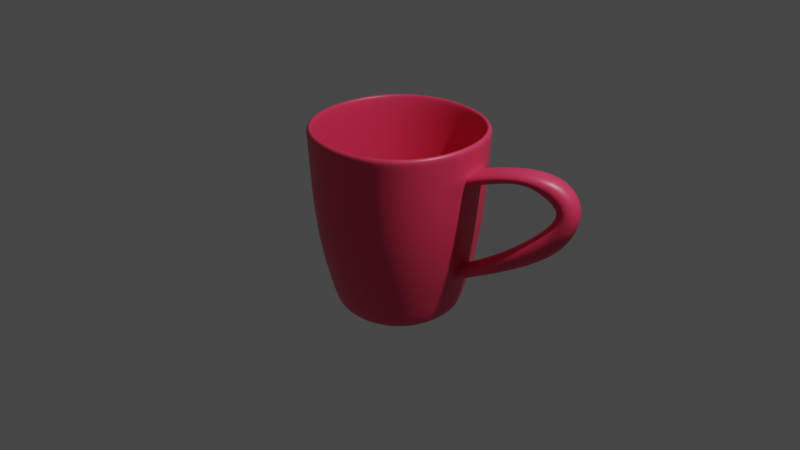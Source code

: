 # Source: mug.blend  (saved by Blender 3.1.7; exported with 4.5.12 LTS)
import bpy
from mathutils import Matrix  # noqa: F401  (used for matrix-valued properties, if any)

bpy.ops.wm.read_factory_settings(use_empty=True)
scene = bpy.context.scene
scene.name = 'Scene'

# ---- collections
col_collection = bpy.data.collections.new('Collection'); scene.collection.children.link(col_collection)

# ---- materials (node trees are filled in below, after node groups)
mat_material = bpy.data.materials.new('Material')
mat_material.alpha_threshold = 0.0
mat_material.use_transparent_shadow = False
mat_material.line_color = (0.0, 0.0, 0.0, 1.0)

# ---- material node trees
mat_material.use_nodes = True; mat_material.node_tree.nodes.clear()
_N = mat_material.node_tree.nodes; _L = mat_material.node_tree.links
n0 = _N.new('ShaderNodeOutputMaterial'); n0.name = 'Material Output'; n0.location = (300, 300)
n1 = _N.new('ShaderNodeBsdfPrincipled'); n1.name = 'Principled BSDF'; n1.location = (10, 300)
n1.distribution = 'GGX'
n1.subsurface_method = 'RANDOM_WALK_SKIN'
n1.inputs[0].default_value = (0.8, 0.0415, 0.112, 1.0)
n1.inputs[2].default_value = 0.4
n1.inputs[3].default_value = 1.45
n1.inputs[27].default_value = (0.0, 0.0, 0.0, 1.0)
n1.inputs[28].default_value = 1.0
_L.new(n1.outputs[0], n0.inputs[0])
n0.is_active_output = True

# ---- world
world_world = bpy.data.worlds.new('World'); scene.world = world_world
world_world.use_nodes = True; world_world.node_tree.nodes.clear()
_N = world_world.node_tree.nodes; _L = world_world.node_tree.links
n0 = _N.new('ShaderNodeOutputWorld'); n0.name = 'World Output'; n0.location = (300, 300)
n1 = _N.new('ShaderNodeBackground'); n1.name = 'Background'; n1.location = (10, 300)
n1.inputs[0].default_value = (0.05088, 0.05088, 0.05088, 1.0)
_L.new(n1.outputs[0], n0.inputs[0])
n0.is_active_output = True
world_world.color = (0.05088, 0.05088, 0.05088)
world_world.use_sun_shadow = False
world_world.sun_shadow_jitter_overblur = 0.0

# ---- cameras
cam_camera = bpy.data.cameras.new('Camera')
cam_camera.clip_end = 100.0
cam_camera.ortho_scale = 7.314

# ---- lights
light_light = bpy.data.lights.new('Light', 'POINT')
light_light.transmission_factor = 0.0
light_light.energy = 1000.0
light_light.shadow_soft_size = 0.1
light_light.shadow_maximum_resolution = 0.006
light_light.use_absolute_resolution = True

# ---- meshes
me_cube = bpy.data.meshes.new('Cube')
me_cube.from_pydata([(0.6569, 0.6569, 0.9934), (0.3359, 0.3359, -0.9633), (0.6569, -0.6569, 0.9934), (0.3359, -0.3359, -0.9633), (-0.6569, 0.6569, 0.9934), (-0.3359, 0.3359, -0.9633), (-0.6569, -0.6569, 0.9934), (-0.3359, -0.3359, -0.9633), (0.6022, 0.6022, -0.05838), (-0.6022, -0.6022, -0.05838), (0.6022, -0.6022, -0.05838), (-0.6022, 0.6022, -0.05838), (-0.6497, -0.6497, 0.7645), (0.6497, 0.6497, 0.7645), (0.6497, -0.6497, 0.7645), (-0.6497, 0.6497, 0.7645), (0.4889, 0.4889, -0.753), (0.4889, -0.4889, -0.753), (-0.4889, 0.4889, -0.753), (-0.4889, -0.4889, -0.753), (0.6274, 0.6274, 1.016), (0.309, 0.309, -0.8986), (0.6274, -0.6274, 1.016), (0.309, -0.309, -0.8986), (-0.6274, 0.6274, 1.016), (-0.309, 0.309, -0.8986), (-0.6274, -0.6274, 1.016), (-0.309, -0.309, -0.8986), (0.5567, 0.5567, -0.03318), (-0.5567, -0.5567, -0.03318), (0.5567, -0.5567, -0.03318), (-0.5567, 0.5567, -0.03318), (-0.6042, -0.6042, 0.7901), (0.6042, 0.6042, 0.7901), (0.6042, -0.6042, 0.7901), (-0.6042, 0.6042, 0.7901), (0.4471, 0.4471, -0.7104), (0.4471, -0.4471, -0.7104), (-0.4471, 0.4471, -0.7104), (-0.4471, -0.4471, -0.7104), (-0.3839, 0.1991, -0.9687), (-0.4079, 6.519e-09, -0.9714), (-0.3839, -0.1991, -0.9687), (0.1991, 0.3839, -0.9687), (-3.725e-09, 0.4079, -0.9714), (-0.1991, 0.3839, -0.9687), (0.467, 0.467, -0.8471), (0.4378, 0.4378, -0.9095), (0.3897, 0.3897, -0.9462), (-0.6546, -0.6546, 0.8753), (-0.6579, -0.6579, 0.9409), (-0.6589, -0.6589, 0.9755), (0.467, -0.467, -0.8471), (0.4378, -0.4378, -0.9095), (0.3897, -0.3897, -0.9462), (-0.467, 0.467, -0.8471), (-0.4378, 0.4378, -0.9095), (-0.3897, 0.3897, -0.9462), (0.3593, -0.8417, 0.9934), (0.0, -0.9033, 0.9934), (-0.3593, -0.8417, 0.9934), (0.8417, 0.3593, 0.9934), (0.9033, -1.816e-08, 0.9934), (0.8417, -0.3593, 0.9934), (-0.1991, -0.3839, -0.9687), (-3.26e-09, -0.4079, -0.9714), (0.1991, -0.3839, -0.9687), (-0.8417, -0.3593, 0.9934), (-0.9033, 3.725e-09, 0.9934), (-0.8417, 0.3593, 0.9934), (-0.3593, 0.8417, 0.9934), (2.584e-08, 0.9033, 0.9934), (0.3593, 0.8417, 0.9934), (0.3839, -0.1991, -0.9687), (0.4079, 6.519e-09, -0.9714), (0.3839, 0.1991, -0.9687), (0.6435, 0.6435, 0.5999), (0.6347, 0.6347, 0.395), (0.6215, 0.6215, 0.1692), (-0.5153, -0.5153, -0.6232), (-0.5456, -0.5456, -0.4608), (-0.5759, -0.5759, -0.2708), (0.6435, -0.6435, 0.5999), (0.6347, -0.6347, 0.395), (0.6215, -0.6215, 0.1692), (-0.6435, 0.6435, 0.5999), (-0.6347, 0.6347, 0.395), (-0.6215, 0.6215, 0.1692), (-0.3293, 0.7715, -0.05838), (2.584e-08, 0.828, -0.05838), (0.3293, 0.7715, -0.05838), (0.7715, 0.3293, -0.05838), (0.828, -2.584e-08, -0.05838), (0.7715, -0.3293, -0.05838), (-0.7715, -0.3293, -0.05838), (-0.828, -1.863e-09, -0.05838), (-0.7715, 0.3293, -0.05838), (0.3293, -0.7715, -0.05838), (-9.313e-10, -0.828, -0.05838), (-0.3293, -0.7715, -0.05838), (-0.6215, -0.6215, 0.1692), (-0.6347, -0.6347, 0.395), (-0.6435, -0.6435, 0.5999), (0.6589, 0.6589, 0.9755), (0.6579, 0.6579, 0.9409), (0.6546, 0.6546, 0.8753), (0.6589, -0.6589, 0.9755), (0.6579, -0.6579, 0.9409), (0.6546, -0.6546, 0.8753), (-0.6589, 0.6589, 0.9755), (-0.6579, 0.6579, 0.9409), (-0.6546, 0.6546, 0.8753), (-0.3553, 0.8324, 0.7645), (-3.958e-08, 0.8934, 0.7645), (0.3553, 0.8324, 0.7645), (0.8324, 0.3553, 0.7645), (0.8934, 3.958e-08, 0.7645), (0.8324, -0.3553, 0.7645), (-0.8324, -0.3553, 0.7645), (-0.8934, 0.0, 0.7645), (-0.8324, 0.3553, 0.7645), (0.3553, -0.8324, 0.7645), (-1.304e-08, -0.8934, 0.7645), (-0.3553, -0.8324, 0.7645), (0.5759, 0.5759, -0.2708), (0.5456, 0.5456, -0.4608), (0.5153, 0.5153, -0.6232), (0.5759, -0.5759, -0.2708), (0.5456, -0.5456, -0.4608), (0.5153, -0.5153, -0.6232), (-0.5759, 0.5759, -0.2708), (-0.5456, 0.5456, -0.4608), (-0.5153, 0.5153, -0.6232), (-0.3897, -0.3897, -0.9462), (-0.4378, -0.4378, -0.9095), (-0.467, -0.467, -0.8471), (0.2674, -0.6264, -0.753), (-6.519e-09, -0.6722, -0.753), (-0.2674, -0.6264, -0.753), (-0.6264, -0.2674, -0.753), (-0.6722, 7.451e-09, -0.753), (-0.6264, 0.2674, -0.753), (0.6264, 0.2674, -0.753), (0.6722, 0.0, -0.753), (0.6264, -0.2674, -0.753), (-0.2674, 0.6264, -0.753), (0.0, 0.6722, -0.753), (0.2674, 0.6264, -0.753), (-0.3534, 0.1832, -0.9027), (-0.3757, 9.313e-10, -0.9048), (-0.3534, -0.1832, -0.9027), (0.1832, 0.3534, -0.9027), (-5.122e-09, 0.3757, -0.9048), (-0.1832, 0.3534, -0.9027), (0.4273, 0.4273, -0.7978), (0.4012, 0.4012, -0.8536), (0.3579, 0.3579, -0.8849), (-0.6096, -0.6096, 0.9029), (-0.6149, -0.6149, 0.9697), (-0.6206, -0.6206, 1.003), (0.4273, -0.4273, -0.7978), (0.4012, -0.4012, -0.8536), (0.3579, -0.3579, -0.8849), (-0.4273, 0.4273, -0.7978), (-0.4012, 0.4012, -0.8536), (-0.3579, 0.3579, -0.8849), (0.3431, -0.8039, 1.016), (0.0, -0.8627, 1.016), (-0.3431, -0.8039, 1.016), (0.8039, 0.3431, 1.016), (0.8627, -1.863e-09, 1.016), (0.8039, -0.3431, 1.016), (-0.1832, -0.3534, -0.9027), (-3.26e-09, -0.3757, -0.9048), (0.1832, -0.3534, -0.9027), (-0.8039, -0.3431, 1.016), (-0.8627, 1.863e-09, 1.016), (-0.8039, 0.3431, 1.016), (-0.3431, 0.8039, 1.016), (0.0, 0.8627, 1.016), (0.3431, 0.8039, 1.016), (0.3534, -0.1832, -0.9027), (0.3757, 6.054e-09, -0.9048), (0.3534, 0.1832, -0.9027), (0.5978, 0.5978, 0.6239), (0.5889, 0.5889, 0.4184), (0.5758, 0.5758, 0.1929), (-0.472, -0.472, -0.5865), (-0.5013, -0.5013, -0.429), (-0.5308, -0.5308, -0.2429), (0.5978, -0.5978, 0.6239), (0.5889, -0.5889, 0.4184), (0.5758, -0.5758, 0.1929), (-0.5978, 0.5978, 0.6239), (-0.5889, 0.5889, 0.4184), (-0.5758, 0.5758, 0.1929), (-0.3044, 0.7132, -0.03318), (-1.304e-08, 0.7654, -0.03318), (0.3044, 0.7132, -0.03318), (0.7132, 0.3044, -0.03318), (0.7654, 1.304e-08, -0.03318), (0.7132, -0.3044, -0.03318), (-0.7132, -0.3044, -0.03318), (-0.7654, -1.49e-08, -0.03318), (-0.7132, 0.3044, -0.03318), (0.3044, -0.7132, -0.03318), (0.0, -0.7654, -0.03318), (-0.3044, -0.7132, -0.03318), (-0.5758, -0.5758, 0.1929), (-0.5889, -0.5889, 0.4184), (-0.5978, -0.5978, 0.6239), (0.6206, 0.6206, 1.003), (0.6149, 0.6149, 0.9697), (0.6096, 0.6096, 0.9029), (0.6206, -0.6206, 1.003), (0.6149, -0.6149, 0.9697), (0.6096, -0.6096, 0.9029), (-0.6206, 0.6206, 1.003), (-0.6149, 0.6149, 0.9697), (-0.6096, 0.6096, 0.9029), (-0.3304, 0.7742, 0.7901), (0.0, 0.8308, 0.7901), (0.3304, 0.7742, 0.7901), (0.7742, 0.3304, 0.7901), (0.8308, 0.0, 0.7901), (0.7742, -0.3304, 0.7901), (-0.7742, -0.3304, 0.7901), (-0.8308, 0.0, 0.7901), (-0.7742, 0.3304, 0.7901), (0.3304, -0.7742, 0.7901), (0.0, -0.8308, 0.7901), (-0.3304, -0.7742, 0.7901), (0.5308, 0.5308, -0.2429), (0.5013, 0.5013, -0.429), (0.472, 0.472, -0.5865), (0.5308, -0.5308, -0.2429), (0.5013, -0.5013, -0.429), (0.472, -0.472, -0.5865), (-0.5308, 0.5308, -0.2429), (-0.5013, 0.5013, -0.429), (-0.472, 0.472, -0.5865), (-0.3579, -0.3579, -0.8849), (-0.4012, -0.4012, -0.8536), (-0.4273, -0.4273, -0.7978), (0.2445, -0.5728, -0.7104), (-3.725e-09, -0.6147, -0.7104), (-0.2445, -0.5728, -0.7104), (-0.5728, -0.2445, -0.7104), (-0.6147, -3.725e-09, -0.7104), (-0.5728, 0.2445, -0.7104), (0.5728, 0.2445, -0.7104), (0.6147, 3.027e-09, -0.7104), (0.5728, -0.2445, -0.7104), (-0.2445, 0.5728, -0.7104), (-3.26e-09, 0.6147, -0.7104), (0.2445, 0.5728, -0.7104), (0.6517, 0.6517, 1.006), (0.6441, 0.6441, 1.015), (0.6356, 0.6356, 1.019), (0.6517, -0.6517, 1.006), (0.6441, -0.6441, 1.015), (0.6356, -0.6356, 1.019), (-0.6517, 0.6517, 1.006), (-0.6441, 0.6441, 1.015), (-0.6356, 0.6356, 1.019), (-0.6517, -0.6517, 1.006), (-0.6441, -0.6441, 1.015), (-0.6356, -0.6356, 1.019), (-0.2818, 0.6602, -0.6232), (-0.2984, 0.6991, -0.4608), (-0.3149, 0.7378, -0.2708), (-1.534e-08, 0.7085, -0.6232), (-3.519e-08, 0.7502, -0.4608), (-8.149e-10, 0.7918, -0.2708), (0.2818, 0.6602, -0.6232), (0.2984, 0.6991, -0.4608), (0.3149, 0.7378, -0.2708), (0.358, -0.8387, 0.8753), (0.3598, -0.8429, 0.9409), (0.3603, -0.8442, 0.9755), (-1.863e-09, -0.9001, 0.8753), (-2.794e-09, -0.9046, 0.9409), (4.657e-09, -0.906, 0.9755), (-0.358, -0.8387, 0.8753), (-0.3598, -0.8429, 0.9409), (-0.3603, -0.8442, 0.9755), (-0.8387, -0.358, 0.8753), (-0.8429, -0.3598, 0.9409), (-0.8442, -0.3603, 0.9755), (-0.9001, -7.916e-09, 0.8753), (-0.9046, -3.725e-09, 0.9409), (-0.906, -1.257e-08, 0.9755), (-0.8387, 0.358, 0.8753), (-0.8429, 0.3598, 0.9409), (-0.8442, 0.3603, 0.9755), (-0.2111, 0.2111, -0.9801), (-5.588e-09, 0.2221, -0.984), (0.2111, 0.2111, -0.9801), (-0.2221, -2.328e-09, -0.984), (6.985e-09, 2.095e-08, -0.9882), (0.2221, 1.909e-08, -0.984), (-0.2111, -0.2111, -0.9801), (5.588e-09, -0.2221, -0.984), (0.2111, -0.2111, -0.9801), (0.8387, 0.358, 0.8753), (0.8429, 0.3598, 0.9409), (0.8442, 0.3603, 0.9755), (0.9001, 4.017e-08, 0.8753), (0.9046, -1.577e-08, 0.9409), (0.906, 1.688e-08, 0.9755), (0.8387, -0.358, 0.8753), (0.8429, -0.3598, 0.9409), (0.8442, -0.3603, 0.9755), (-0.358, 0.8387, 0.8753), (-0.3598, 0.8429, 0.9409), (-0.3603, 0.8442, 0.9755), (-4.017e-08, 0.9001, 0.8753), (1.58e-08, 0.9046, 0.9409), (-1.304e-08, 0.906, 0.9755), (0.358, 0.8387, 0.8753), (0.3598, 0.8429, 0.9409), (0.3603, 0.8442, 0.9755), (0.6602, 0.2818, -0.6232), (0.6991, 0.2984, -0.4608), (0.7378, 0.3149, -0.2708), (0.7085, 1.534e-08, -0.6232), (0.7502, 3.519e-08, -0.4608), (0.7918, 8.149e-10, -0.2708), (0.6602, -0.2818, -0.6232), (0.6991, -0.2984, -0.4608), (0.7378, -0.3149, -0.2708), (-0.6602, -0.2818, -0.6232), (-0.6991, -0.2984, -0.4608), (-0.7378, -0.3149, -0.2708), (-0.7085, -3.492e-09, -0.6232), (-0.7502, 9.313e-09, -0.4608), (-0.7918, 6.286e-09, -0.2708), (-0.6602, 0.2818, -0.6232), (-0.6991, 0.2984, -0.4608), (-0.7378, 0.3149, -0.2708), (0.2818, -0.6602, -0.6232), (0.2984, -0.6991, -0.4608), (0.3149, -0.7378, -0.2708), (-9.313e-10, -0.7085, -0.6232), (-2.794e-09, -0.7502, -0.4608), (-8.382e-09, -0.7918, -0.2708), (-0.2818, -0.6602, -0.6232), (-0.2984, -0.6991, -0.4608), (-0.3149, -0.7378, -0.2708), (-0.3399, 0.7963, 0.1692), (-0.3471, 0.8132, 0.395), (-0.3519, 0.8245, 0.5999), (-1.376e-08, 0.8546, 0.1692), (-1.694e-08, 0.8727, 0.395), (-1.863e-09, 0.8849, 0.5999), (0.3399, 0.7963, 0.1692), (0.3471, 0.8132, 0.395), (0.3519, 0.8245, 0.5999), (0.7963, 0.3399, 0.1692), (0.8132, 0.3471, 0.395), (0.8245, 0.3519, 0.5999), (0.8546, 1.376e-08, 0.1692), (0.8727, 1.694e-08, 0.395), (0.8849, 1.863e-09, 0.5999), (0.7963, -0.3399, 0.1692), (0.8132, -0.3471, 0.395), (0.8245, -0.3519, 0.5999), (-0.7963, -0.3399, 0.1692), (-0.8132, -0.3471, 0.395), (-0.8245, -0.3519, 0.5999), (-0.8546, 2.561e-09, 0.1692), (-0.8727, -1.863e-09, 0.395), (-0.8849, 9.313e-09, 0.5999), (-0.7963, 0.3399, 0.1692), (-0.8132, 0.3471, 0.395), (-0.8245, 0.3519, 0.5999), (0.3399, -0.7963, 0.1692), (0.3471, -0.8132, 0.395), (0.3519, -0.8245, 0.5999), (4.657e-09, -0.8546, 0.1692), (0.0, -0.8727, 0.395), (-9.313e-09, -0.8849, 0.5999), (-0.3399, -0.7963, 0.1692), (-0.3471, -0.8132, 0.395), (-0.3519, -0.8245, 0.5999), (0.2152, -0.4953, -0.9477), (0.2394, -0.5609, -0.9099), (0.2554, -0.5984, -0.8471), (1.071e-08, -0.5308, -0.949), (-1.863e-09, -0.602, -0.9102), (4.191e-09, -0.6422, -0.8472), (-0.2152, -0.4953, -0.9477), (-0.2394, -0.5609, -0.9099), (-0.2554, -0.5984, -0.8471), (-0.4953, -0.2152, -0.9477), (-0.5609, -0.2394, -0.9099), (-0.5984, -0.2554, -0.8471), (-0.5308, -1.071e-08, -0.949), (-0.602, -8.382e-09, -0.9102), (-0.6422, -9.779e-09, -0.8472), (-0.4953, 0.2152, -0.9477), (-0.5609, 0.2394, -0.9099), (-0.5984, 0.2554, -0.8471), (0.4953, 0.2152, -0.9477), (0.5609, 0.2394, -0.9099), (0.5984, 0.2554, -0.8471), (0.5308, 1.071e-08, -0.949), (0.602, 8.382e-09, -0.9102), (0.6422, 9.779e-09, -0.8472), (0.4953, -0.2152, -0.9477), (0.5609, -0.2394, -0.9099), (0.5984, -0.2554, -0.8471), (-0.2152, 0.4953, -0.9477), (-0.2394, 0.5609, -0.9099), (-0.2554, 0.5984, -0.8471), (-1.071e-08, 0.5308, -0.949), (-8.382e-09, 0.602, -0.9102), (-9.779e-09, 0.6422, -0.8472), (0.2152, 0.4953, -0.9477), (0.2394, 0.5609, -0.9099), (0.2554, 0.5984, -0.8471), (-0.2581, 0.6048, -0.5865), (-4.162e-09, 0.649, -0.5865), (0.2581, 0.6048, -0.5865), (-0.2741, 0.6422, -0.429), (5.821e-09, 0.6892, -0.429), (0.2741, 0.6422, -0.429), (-0.2903, 0.6801, -0.2429), (7.451e-09, 0.7299, -0.2429), (0.2903, 0.6801, -0.2429), (0.3334, -0.7811, 0.9029), (9.313e-10, -0.8383, 0.9029), (-0.3334, -0.7811, 0.9029), (0.3363, -0.7879, 0.9697), (0.0, -0.8455, 0.9697), (-0.3363, -0.7879, 0.9697), (0.3394, -0.7952, 1.003), (0.0, -0.8534, 1.003), (-0.3394, -0.7952, 1.003), (-0.7811, -0.3334, 0.9029), (-0.8383, 0.0, 0.9029), (-0.7811, 0.3334, 0.9029), (-0.7879, -0.3363, 0.9697), (-0.8455, 0.0, 0.9697), (-0.7879, 0.3363, 0.9697), (-0.7952, -0.3394, 1.003), (-0.8534, 0.0, 1.003), (-0.7952, 0.3394, 1.003), (-0.1945, 0.1945, -0.9116), (-0.2047, 3.725e-09, -0.9146), (-0.1945, -0.1945, -0.9116), (1.863e-09, 0.2047, -0.9146), (4.657e-10, 0.0, -0.9179), (-2.328e-09, -0.2047, -0.9146), (0.1945, 0.1945, -0.9116), (0.2047, 1.397e-09, -0.9146), (0.1945, -0.1945, -0.9116), (0.7811, 0.3334, 0.9029), (0.8383, 0.0, 0.9029), (0.7811, -0.3334, 0.9029), (0.7879, 0.3363, 0.9697), (0.8455, -3.725e-09, 0.9697), (0.7879, -0.3363, 0.9697), (0.7952, 0.3394, 1.003), (0.8534, 0.0, 1.003), (0.7952, -0.3394, 1.003), (-0.3334, 0.7811, 0.9029), (0.0, 0.8383, 0.9029), (0.3334, 0.7811, 0.9029), (-0.3363, 0.7879, 0.9697), (3.725e-09, 0.8455, 0.9697), (0.3363, 0.7879, 0.9697), (-0.3394, 0.7952, 1.003), (0.0, 0.8534, 1.003), (0.3394, 0.7952, 1.003), (0.6048, 0.2581, -0.5865), (0.649, 3.696e-09, -0.5865), (0.6048, -0.2581, -0.5865), (0.6422, 0.2741, -0.429), (0.6892, -6.752e-09, -0.429), (0.6422, -0.2741, -0.429), (0.6801, 0.2903, -0.2429), (0.7299, -7.451e-09, -0.2429), (0.6801, -0.2903, -0.2429), (-0.6048, -0.2581, -0.5865), (-0.649, -4.657e-10, -0.5865), (-0.6048, 0.2581, -0.5865), (-0.6422, -0.2741, -0.429), (-0.6892, -3.725e-09, -0.429), (-0.6422, 0.2741, -0.429), (-0.6801, -0.2903, -0.2429), (-0.7299, -7.451e-09, -0.2429), (-0.6801, 0.2903, -0.2429), (0.2581, -0.6048, -0.5865), (0.0, -0.649, -0.5865), (-0.2581, -0.6048, -0.5865), (0.2741, -0.6422, -0.429), (0.0, -0.6892, -0.429), (-0.2741, -0.6422, -0.429), (0.2903, -0.6801, -0.2429), (0.0, -0.7299, -0.2429), (-0.2903, -0.6801, -0.2429), (-0.3149, 0.7377, 0.1929), (8.844e-09, 0.7917, 0.1929), (0.3149, 0.7377, 0.1929), (-0.3221, 0.7545, 0.4184), (7.421e-09, 0.8098, 0.4184), (0.3221, 0.7545, 0.4184), (-0.3269, 0.766, 0.6239), (6.519e-09, 0.822, 0.6239), (0.3269, 0.766, 0.6239), (0.7377, 0.3149, 0.1929), (0.7917, -8.84e-09, 0.1929), (0.7377, -0.3149, 0.1929), (0.7545, 0.3221, 0.4184), (0.8098, -7.392e-09, 0.4184), (0.7545, -0.3221, 0.4184), (0.766, 0.3269, 0.6239), (0.822, -6.403e-09, 0.6239), (0.766, -0.3269, 0.6239), (-0.7377, -0.3149, 0.1929), (-0.7917, -7.451e-09, 0.1929), (-0.7377, 0.3149, 0.1929), (-0.7545, -0.3221, 0.4184), (-0.8098, 0.0, 0.4184), (-0.7545, 0.3221, 0.4184), (-0.766, -0.3269, 0.6239), (-0.822, 0.0, 0.6239), (-0.766, 0.3269, 0.6239), (0.3149, -0.7377, 0.1929), (9.313e-10, -0.7917, 0.1929), (-0.3149, -0.7377, 0.1929), (0.3221, -0.7545, 0.4184), (4.657e-09, -0.8098, 0.4184), (-0.3221, -0.7545, 0.4184), (0.3269, -0.766, 0.6239), (3.725e-09, -0.822, 0.6239), (-0.3269, -0.766, 0.6239), (0.1976, -0.4551, -0.8861), (-9.313e-10, -0.4878, -0.8871), (-0.1976, -0.4551, -0.8861), (0.2194, -0.5142, -0.8539), (-3.725e-09, -0.5519, -0.8542), (-0.2194, -0.5142, -0.8539), (0.2337, -0.5475, -0.7978), (-9.313e-10, -0.5876, -0.7979), (-0.2337, -0.5475, -0.7978), (-0.4551, -0.1976, -0.8861), (-0.4878, -9.313e-10, -0.8871), (-0.4551, 0.1976, -0.8861), (-0.5142, -0.2194, -0.8539), (-0.5519, -9.313e-10, -0.8542), (-0.5142, 0.2194, -0.8539), (-0.5475, -0.2337, -0.7978), (-0.5876, 0.0, -0.7979), (-0.5475, 0.2337, -0.7978), (0.4551, 0.1976, -0.8861), (0.4878, 2.794e-09, -0.8871), (0.4551, -0.1976, -0.8861), (0.5142, 0.2194, -0.8539), (0.5519, 0.0, -0.8542), (0.5142, -0.2194, -0.8539), (0.5475, 0.2337, -0.7978), (0.5876, 0.0, -0.7979), (0.5475, -0.2337, -0.7978), (-0.1976, 0.4551, -0.8861), (-2.794e-09, 0.4878, -0.8871), (0.1976, 0.4551, -0.8861), (-0.2194, 0.5142, -0.8539), (0.0, 0.5519, -0.8542), (0.2194, 0.5142, -0.8539), (-0.2337, 0.5475, -0.7978), (3.725e-09, 0.5876, -0.7979), (0.2337, 0.5475, -0.7978), (-0.3564, -0.835, 1.006), (0.0, -0.8961, 1.006), (0.3564, -0.835, 1.006), (-0.3523, -0.8253, 1.015), (0.0, -0.8857, 1.015), (0.3523, -0.8253, 1.015), (-0.3476, -0.8144, 1.019), (0.0, -0.874, 1.019), (0.3476, -0.8144, 1.019), (0.835, -0.3564, 1.006), (0.8961, 0.0, 1.006), (0.835, 0.3564, 1.006), (0.8253, -0.3523, 1.015), (0.8857, 1.863e-09, 1.015), (0.8253, 0.3523, 1.015), (0.8144, -0.3476, 1.019), (0.874, -7.451e-09, 1.019), (0.8144, 0.3476, 1.019), (-0.835, 0.3564, 1.006), (-0.8961, -3.725e-09, 1.006), (-0.835, -0.3564, 1.006), (-0.8253, 0.3523, 1.015), (-0.8857, 0.0, 1.015), (-0.8253, -0.3523, 1.015), (-0.8144, 0.3476, 1.019), (-0.874, 0.0, 1.019), (-0.8144, -0.3476, 1.019), (0.3564, 0.835, 1.006), (0.0, 0.8961, 1.006), (-0.3564, 0.835, 1.006), (0.3523, 0.8253, 1.015), (-3.725e-09, 0.8857, 1.015), (-0.3523, 0.8253, 1.015), (0.3476, 0.8144, 1.019), (0.0, 0.874, 1.019), (-0.3476, 0.8144, 1.019), (0.8324, 0.3553, 0.7645), (0.8934, 3.958e-08, 0.7645), (0.6991, 0.2984, -0.4608), (0.7378, 0.3149, -0.2708), (0.7502, 3.519e-08, -0.4608), (0.7918, 8.149e-10, -0.2708), (0.8245, 0.3519, 0.5999), (0.8849, 1.863e-09, 0.5999), (0.8324, 0.3553, 0.7645), (0.8934, 3.958e-08, 0.7645), (0.6991, 0.2984, -0.4608), (0.7378, 0.3149, -0.2708), (0.7502, 3.519e-08, -0.4608), (0.7918, 8.149e-10, -0.2708), (0.8245, 0.3519, 0.5999), (0.8849, 1.863e-09, 0.5999), (0.8324, 0.3553, 0.7645), (0.8934, 3.958e-08, 0.7645), (0.6991, 0.2984, -0.4608), (0.7378, 0.3149, -0.2708), (0.7502, 3.519e-08, -0.4608), (0.7918, 8.149e-10, -0.2708), (0.8245, 0.3519, 0.5999), (0.8849, 1.863e-09, 0.5999), (1.417, 0.3683, 0.9501), (1.462, 0.1055, 0.9501), (1.354, 0.3368, -0.1528), (1.252, 0.3446, 0.03622), (1.387, 0.1174, -0.1347), (1.286, 0.1131, 0.05532), (1.399, 0.4266, 0.7997), (1.456, 0.1055, 0.8283), (1.81, 0.54, 0.1501), (1.6, 0.5245, 0.3534), (1.858, 0.2414, 0.1628), (1.65, 0.2094, 0.3668), (1.939, 0.59, 0.5831), (1.661, 0.5656, 0.5642), (2.001, 0.3462, 0.5773), (1.767, 0.2812, 0.5596), (1.725, 0.5936, 0.8472), (1.503, 0.532, 0.6657), (1.822, 0.307, 0.8421), (1.606, 0.2294, 0.6604), (0.8796, 0.3542, 0.7773), (0.872, 0.351, 0.6192), (0.9381, 0.01298, 0.7773), (0.9299, 0.01298, 0.6192), (0.8663, 0.03108, -0.2245), (0.8202, 0.3063, -0.2282), (0.8117, 0.2927, -0.4038), (0.8554, 0.03192, -0.4003)], [], [(268, 269, 272, 271), (269, 270, 273, 272), (271, 272, 275, 274), (272, 273, 276, 275), (18, 132, 268, 145), (132, 131, 269, 268), (131, 130, 270, 269), (130, 11, 88, 270), (270, 88, 89, 273), (273, 89, 90, 276), (276, 90, 8, 124), (275, 276, 124, 125), (274, 275, 125, 126), (147, 274, 126, 16), (146, 271, 274, 147), (145, 268, 271, 146), (277, 278, 281, 280), (278, 279, 282, 281), (280, 281, 284, 283), (281, 282, 285, 284), (14, 108, 277, 121), (108, 107, 278, 277), (107, 106, 279, 278), (106, 2, 58, 279), (279, 58, 59, 282), (282, 59, 60, 285), (285, 60, 6, 51), (284, 285, 51, 50), (283, 284, 50, 49), (123, 283, 49, 12), (122, 280, 283, 123), (121, 277, 280, 122), (286, 287, 290, 289), (287, 288, 291, 290), (289, 290, 293, 292), (290, 291, 294, 293), (12, 49, 286, 118), (49, 50, 287, 286), (50, 51, 288, 287), (51, 6, 67, 288), (288, 67, 68, 291), (291, 68, 69, 294), (294, 69, 4, 109), (293, 294, 109, 110), (292, 293, 110, 111), (120, 292, 111, 15), (119, 289, 292, 120), (118, 286, 289, 119), (295, 296, 299, 298), (296, 297, 300, 299), (298, 299, 302, 301), (299, 300, 303, 302), (5, 45, 295, 40), (45, 44, 296, 295), (44, 43, 297, 296), (43, 1, 75, 297), (297, 75, 74, 300), (300, 74, 73, 303), (303, 73, 3, 66), (302, 303, 66, 65), (301, 302, 65, 64), (42, 301, 64, 7), (41, 298, 301, 42), (40, 295, 298, 41), (304, 305, 308, 307), (305, 306, 309, 308), (307, 308, 311, 310), (308, 309, 312, 311), (13, 105, 304, 115), (105, 104, 305, 304), (104, 103, 306, 305), (103, 0, 61, 306), (306, 61, 62, 309), (309, 62, 63, 312), (312, 63, 2, 106), (311, 312, 106, 107), (310, 311, 107, 108), (117, 310, 108, 14), (116, 307, 310, 117), (115, 304, 307, 116), (313, 314, 317, 316), (314, 315, 318, 317), (316, 317, 320, 319), (317, 318, 321, 320), (15, 111, 313, 112), (111, 110, 314, 313), (110, 109, 315, 314), (109, 4, 70, 315), (315, 70, 71, 318), (318, 71, 72, 321), (321, 72, 0, 103), (320, 321, 103, 104), (319, 320, 104, 105), (114, 319, 105, 13), (113, 316, 319, 114), (112, 313, 316, 113), (322, 323, 326, 325), (363, 360, 616, 617), (325, 326, 329, 328), (326, 327, 330, 329), (16, 126, 322, 142), (126, 125, 323, 322), (125, 124, 324, 323), (124, 8, 91, 324), (324, 91, 92, 327), (327, 92, 93, 330), (330, 93, 10, 127), (329, 330, 127, 128), (328, 329, 128, 129), (144, 328, 129, 17), (143, 325, 328, 144), (142, 322, 325, 143), (331, 332, 335, 334), (332, 333, 336, 335), (334, 335, 338, 337), (335, 336, 339, 338), (19, 79, 331, 139), (79, 80, 332, 331), (80, 81, 333, 332), (81, 9, 94, 333), (333, 94, 95, 336), (336, 95, 96, 339), (339, 96, 11, 130), (338, 339, 130, 131), (337, 338, 131, 132), (141, 337, 132, 18), (140, 334, 337, 141), (139, 331, 334, 140), (340, 341, 344, 343), (341, 342, 345, 344), (343, 344, 347, 346), (344, 345, 348, 347), (17, 129, 340, 136), (129, 128, 341, 340), (128, 127, 342, 341), (127, 10, 97, 342), (342, 97, 98, 345), (345, 98, 99, 348), (348, 99, 9, 81), (347, 348, 81, 80), (346, 347, 80, 79), (138, 346, 79, 19), (137, 343, 346, 138), (136, 340, 343, 137), (349, 350, 353, 352), (350, 351, 354, 353), (352, 353, 356, 355), (353, 354, 357, 356), (11, 87, 349, 88), (87, 86, 350, 349), (86, 85, 351, 350), (85, 15, 112, 351), (351, 112, 113, 354), (354, 113, 114, 357), (357, 114, 13, 76), (356, 357, 76, 77), (355, 356, 77, 78), (90, 355, 78, 8), (89, 352, 355, 90), (88, 349, 352, 89), (358, 359, 362, 361), (359, 360, 363, 362), (361, 362, 365, 364), (362, 363, 366, 365), (8, 78, 358, 91), (78, 77, 359, 358), (77, 76, 360, 359), (76, 13, 115, 360), (360, 115, 610, 616), (363, 116, 117, 366), (366, 117, 14, 82), (365, 366, 82, 83), (364, 365, 83, 84), (93, 364, 84, 10), (92, 361, 364, 93), (91, 358, 361, 92), (367, 368, 371, 370), (368, 369, 372, 371), (370, 371, 374, 373), (371, 372, 375, 374), (9, 100, 367, 94), (100, 101, 368, 367), (101, 102, 369, 368), (102, 12, 118, 369), (369, 118, 119, 372), (372, 119, 120, 375), (375, 120, 15, 85), (374, 375, 85, 86), (373, 374, 86, 87), (96, 373, 87, 11), (95, 370, 373, 96), (94, 367, 370, 95), (376, 377, 380, 379), (377, 378, 381, 380), (379, 380, 383, 382), (380, 381, 384, 383), (10, 84, 376, 97), (84, 83, 377, 376), (83, 82, 378, 377), (82, 14, 121, 378), (378, 121, 122, 381), (381, 122, 123, 384), (384, 123, 12, 102), (383, 384, 102, 101), (382, 383, 101, 100), (99, 382, 100, 9), (98, 379, 382, 99), (97, 376, 379, 98), (385, 386, 389, 388), (386, 387, 390, 389), (388, 389, 392, 391), (389, 390, 393, 392), (3, 54, 385, 66), (54, 53, 386, 385), (53, 52, 387, 386), (52, 17, 136, 387), (387, 136, 137, 390), (390, 137, 138, 393), (393, 138, 19, 135), (392, 393, 135, 134), (391, 392, 134, 133), (64, 391, 133, 7), (65, 388, 391, 64), (66, 385, 388, 65), (394, 395, 398, 397), (395, 396, 399, 398), (397, 398, 401, 400), (398, 399, 402, 401), (7, 133, 394, 42), (133, 134, 395, 394), (134, 135, 396, 395), (135, 19, 139, 396), (396, 139, 140, 399), (399, 140, 141, 402), (402, 141, 18, 55), (401, 402, 55, 56), (400, 401, 56, 57), (40, 400, 57, 5), (41, 397, 400, 40), (42, 394, 397, 41), (403, 404, 407, 406), (404, 405, 408, 407), (406, 407, 410, 409), (407, 408, 411, 410), (1, 48, 403, 75), (48, 47, 404, 403), (47, 46, 405, 404), (46, 16, 142, 405), (405, 142, 143, 408), (408, 143, 144, 411), (411, 144, 17, 52), (410, 411, 52, 53), (409, 410, 53, 54), (73, 409, 54, 3), (74, 406, 409, 73), (75, 403, 406, 74), (412, 413, 416, 415), (413, 414, 417, 416), (415, 416, 419, 418), (416, 417, 420, 419), (5, 57, 412, 45), (57, 56, 413, 412), (56, 55, 414, 413), (55, 18, 145, 414), (414, 145, 146, 417), (417, 146, 147, 420), (420, 147, 16, 46), (419, 420, 46, 47), (418, 419, 47, 48), (43, 418, 48, 1), (44, 415, 418, 43), (45, 412, 415, 44), (421, 422, 425, 424), (422, 423, 426, 425), (424, 425, 428, 427), (425, 426, 429, 428), (38, 253, 421, 240), (253, 254, 422, 421), (254, 255, 423, 422), (255, 36, 234, 423), (423, 234, 233, 426), (426, 233, 232, 429), (429, 232, 28, 198), (428, 429, 198, 197), (427, 428, 197, 196), (238, 427, 196, 31), (239, 424, 427, 238), (240, 421, 424, 239), (430, 431, 434, 433), (431, 432, 435, 434), (433, 434, 437, 436), (434, 435, 438, 437), (34, 229, 430, 216), (229, 230, 431, 430), (230, 231, 432, 431), (231, 32, 157, 432), (432, 157, 158, 435), (435, 158, 159, 438), (438, 159, 26, 168), (437, 438, 168, 167), (436, 437, 167, 166), (214, 436, 166, 22), (215, 433, 436, 214), (216, 430, 433, 215), (439, 440, 443, 442), (440, 441, 444, 443), (442, 443, 446, 445), (443, 444, 447, 446), (32, 226, 439, 157), (226, 227, 440, 439), (227, 228, 441, 440), (228, 35, 219, 441), (441, 219, 218, 444), (444, 218, 217, 447), (447, 217, 24, 177), (446, 447, 177, 176), (445, 446, 176, 175), (159, 445, 175, 26), (158, 442, 445, 159), (157, 439, 442, 158), (448, 449, 452, 451), (449, 450, 453, 452), (451, 452, 455, 454), (452, 453, 456, 455), (25, 148, 448, 153), (148, 149, 449, 448), (149, 150, 450, 449), (150, 27, 172, 450), (450, 172, 173, 453), (453, 173, 174, 456), (456, 174, 23, 181), (455, 456, 181, 182), (454, 455, 182, 183), (151, 454, 183, 21), (152, 451, 454, 151), (153, 448, 451, 152), (457, 458, 461, 460), (458, 459, 462, 461), (460, 461, 464, 463), (461, 462, 465, 464), (33, 223, 457, 213), (223, 224, 458, 457), (224, 225, 459, 458), (225, 34, 216, 459), (459, 216, 215, 462), (462, 215, 214, 465), (465, 214, 22, 171), (464, 465, 171, 170), (463, 464, 170, 169), (211, 463, 169, 20), (212, 460, 463, 211), (213, 457, 460, 212), (466, 467, 470, 469), (467, 468, 471, 470), (469, 470, 473, 472), (470, 471, 474, 473), (35, 220, 466, 219), (220, 221, 467, 466), (221, 222, 468, 467), (222, 33, 213, 468), (468, 213, 212, 471), (471, 212, 211, 474), (474, 211, 20, 180), (473, 474, 180, 179), (472, 473, 179, 178), (217, 472, 178, 24), (218, 469, 472, 217), (219, 466, 469, 218), (475, 476, 479, 478), (476, 477, 480, 479), (478, 479, 482, 481), (479, 480, 483, 482), (36, 250, 475, 234), (250, 251, 476, 475), (251, 252, 477, 476), (252, 37, 237, 477), (477, 237, 236, 480), (480, 236, 235, 483), (483, 235, 30, 201), (482, 483, 201, 200), (481, 482, 200, 199), (232, 481, 199, 28), (233, 478, 481, 232), (234, 475, 478, 233), (484, 485, 488, 487), (485, 486, 489, 488), (487, 488, 491, 490), (488, 489, 492, 491), (39, 247, 484, 187), (247, 248, 485, 484), (248, 249, 486, 485), (249, 38, 240, 486), (486, 240, 239, 489), (489, 239, 238, 492), (492, 238, 31, 204), (491, 492, 204, 203), (490, 491, 203, 202), (189, 490, 202, 29), (188, 487, 490, 189), (187, 484, 487, 188), (493, 494, 497, 496), (494, 495, 498, 497), (496, 497, 500, 499), (497, 498, 501, 500), (37, 244, 493, 237), (244, 245, 494, 493), (245, 246, 495, 494), (246, 39, 187, 495), (495, 187, 188, 498), (498, 188, 189, 501), (501, 189, 29, 207), (500, 501, 207, 206), (499, 500, 206, 205), (235, 499, 205, 30), (236, 496, 499, 235), (237, 493, 496, 236), (502, 503, 506, 505), (503, 504, 507, 506), (505, 506, 509, 508), (506, 507, 510, 509), (31, 196, 502, 195), (196, 197, 503, 502), (197, 198, 504, 503), (198, 28, 186, 504), (504, 186, 185, 507), (507, 185, 184, 510), (510, 184, 33, 222), (509, 510, 222, 221), (508, 509, 221, 220), (193, 508, 220, 35), (194, 505, 508, 193), (195, 502, 505, 194), (511, 512, 515, 514), (512, 513, 516, 515), (514, 515, 518, 517), (515, 516, 519, 518), (28, 199, 511, 186), (199, 200, 512, 511), (200, 201, 513, 512), (201, 30, 192, 513), (513, 192, 191, 516), (516, 191, 190, 519), (519, 190, 34, 225), (518, 519, 225, 224), (517, 518, 224, 223), (184, 517, 223, 33), (185, 514, 517, 184), (186, 511, 514, 185), (520, 521, 524, 523), (521, 522, 525, 524), (523, 524, 527, 526), (524, 525, 528, 527), (29, 202, 520, 208), (202, 203, 521, 520), (203, 204, 522, 521), (204, 31, 195, 522), (522, 195, 194, 525), (525, 194, 193, 528), (528, 193, 35, 228), (527, 528, 228, 227), (526, 527, 227, 226), (210, 526, 226, 32), (209, 523, 526, 210), (208, 520, 523, 209), (529, 530, 533, 532), (530, 531, 534, 533), (532, 533, 536, 535), (533, 534, 537, 536), (30, 205, 529, 192), (205, 206, 530, 529), (206, 207, 531, 530), (207, 29, 208, 531), (531, 208, 209, 534), (534, 209, 210, 537), (537, 210, 32, 231), (536, 537, 231, 230), (535, 536, 230, 229), (190, 535, 229, 34), (191, 532, 535, 190), (192, 529, 532, 191), (538, 539, 542, 541), (539, 540, 543, 542), (541, 542, 545, 544), (542, 543, 546, 545), (23, 174, 538, 162), (174, 173, 539, 538), (173, 172, 540, 539), (172, 27, 241, 540), (540, 241, 242, 543), (543, 242, 243, 546), (546, 243, 39, 246), (545, 546, 246, 245), (544, 545, 245, 244), (160, 544, 244, 37), (161, 541, 544, 160), (162, 538, 541, 161), (547, 548, 551, 550), (548, 549, 552, 551), (550, 551, 554, 553), (551, 552, 555, 554), (27, 150, 547, 241), (150, 149, 548, 547), (149, 148, 549, 548), (148, 25, 165, 549), (549, 165, 164, 552), (552, 164, 163, 555), (555, 163, 38, 249), (554, 555, 249, 248), (553, 554, 248, 247), (243, 553, 247, 39), (242, 550, 553, 243), (241, 547, 550, 242), (556, 557, 560, 559), (557, 558, 561, 560), (559, 560, 563, 562), (560, 561, 564, 563), (21, 183, 556, 156), (183, 182, 557, 556), (182, 181, 558, 557), (181, 23, 162, 558), (558, 162, 161, 561), (561, 161, 160, 564), (564, 160, 37, 252), (563, 564, 252, 251), (562, 563, 251, 250), (154, 562, 250, 36), (155, 559, 562, 154), (156, 556, 559, 155), (565, 566, 569, 568), (566, 567, 570, 569), (568, 569, 572, 571), (569, 570, 573, 572), (25, 153, 565, 165), (153, 152, 566, 565), (152, 151, 567, 566), (151, 21, 156, 567), (567, 156, 155, 570), (570, 155, 154, 573), (573, 154, 36, 255), (572, 573, 255, 254), (571, 572, 254, 253), (163, 571, 253, 38), (164, 568, 571, 163), (165, 565, 568, 164), (574, 575, 578, 577), (575, 576, 579, 578), (577, 578, 581, 580), (578, 579, 582, 581), (6, 60, 574, 265), (60, 59, 575, 574), (59, 58, 576, 575), (58, 2, 259, 576), (576, 259, 260, 579), (579, 260, 261, 582), (582, 261, 22, 166), (581, 582, 166, 167), (580, 581, 167, 168), (267, 580, 168, 26), (266, 577, 580, 267), (265, 574, 577, 266), (583, 584, 587, 586), (584, 585, 588, 587), (586, 587, 590, 589), (587, 588, 591, 590), (2, 63, 583, 259), (63, 62, 584, 583), (62, 61, 585, 584), (61, 0, 256, 585), (585, 256, 257, 588), (588, 257, 258, 591), (591, 258, 20, 169), (590, 591, 169, 170), (589, 590, 170, 171), (261, 589, 171, 22), (260, 586, 589, 261), (259, 583, 586, 260), (592, 593, 596, 595), (593, 594, 597, 596), (595, 596, 599, 598), (596, 597, 600, 599), (4, 69, 592, 262), (69, 68, 593, 592), (68, 67, 594, 593), (67, 6, 265, 594), (594, 265, 266, 597), (597, 266, 267, 600), (600, 267, 26, 175), (599, 600, 175, 176), (598, 599, 176, 177), (264, 598, 177, 24), (263, 595, 598, 264), (262, 592, 595, 263), (601, 602, 605, 604), (602, 603, 606, 605), (604, 605, 608, 607), (605, 606, 609, 608), (0, 72, 601, 256), (72, 71, 602, 601), (71, 70, 603, 602), (70, 4, 262, 603), (603, 262, 263, 606), (606, 263, 264, 609), (609, 264, 24, 178), (608, 609, 178, 179), (607, 608, 179, 180), (258, 607, 180, 20), (257, 604, 607, 258), (256, 601, 604, 257), (612, 613, 621, 620), (613, 615, 623, 621), (323, 324, 613, 612), (327, 326, 614, 615), (324, 327, 615, 613), (116, 363, 617, 611), (115, 116, 611, 610), (326, 323, 612, 614), (625, 624, 632, 633), (619, 625, 633, 627), (616, 610, 618, 624), (615, 614, 622, 623), (614, 612, 620, 622), (610, 611, 619, 618), (611, 617, 625, 619), (617, 616, 624, 625), (660, 659, 637, 636), (659, 658, 639, 637), (621, 623, 631, 629), (620, 621, 629, 628), (624, 618, 626, 632), (623, 622, 630, 631), (622, 620, 628, 630), (618, 619, 627, 626), (638, 636, 642, 644), (651, 653, 641, 640), (655, 654, 634, 640), (658, 661, 638, 639), (661, 660, 636, 638), (654, 656, 635, 634), (656, 657, 641, 635), (657, 655, 640, 641), (643, 645, 649, 647), (637, 639, 645, 643), (636, 637, 643, 642), (639, 638, 644, 645), (646, 647, 651, 650), (642, 643, 647, 646), (645, 644, 648, 649), (644, 642, 646, 648), (650, 651, 640, 634), (649, 648, 652, 653), (648, 646, 650, 652), (647, 649, 653, 651), (653, 652, 635, 641), (652, 650, 634, 635), (633, 632, 655, 657), (627, 633, 657, 656), (626, 627, 656, 654), (632, 626, 654, 655), (630, 628, 660, 661), (631, 630, 661, 658), (629, 631, 658, 659), (628, 629, 659, 660)])
me_cube.polygons.foreach_set('use_smooth', [True] * 662)
_uv = me_cube.uv_layers.new(name='UVMap')
_uv.uv.foreach_set('vector', [0.422, 0.3125, 0.4416, 0.3125, 0.4416, 0.375, 0.422, 0.375, 0.4416, 0.3125, 0.4636, 0.3125, 0.4636, 0.375, 0.4416, 0.375, 0.422, 0.375, 0.4416, 0.375, 0.4416, 0.4375, 0.422, 0.4375, 0.4416, 0.375, 0.4636, 0.375, 0.4636, 0.4375, 0.4416, 0.4375, 0.4059, 0.25, 0.422, 0.25, 0.422, 0.3125, 0.4059, 0.3125, 0.422, 0.25, 0.4416, 0.25, 0.4416, 0.3125, 0.422, 0.3125, 0.4416, 0.25, 0.4636, 0.25, 0.4636, 0.3125, 0.4416, 0.3125, 0.4636, 0.25, 0.4866, 0.25, 0.4866, 0.3125, 0.4636, 0.3125, 0.4636, 0.3125, 0.4866, 0.3125, 0.4866, 0.375, 0.4636, 0.375, 0.4636, 0.375, 0.4866, 0.375, 0.4866, 0.4375, 0.4636, 0.4375, 0.4636, 0.4375, 0.4866, 0.4375, 0.4866, 0.5, 0.4636, 0.5, 0.4416, 0.4375, 0.4636, 0.4375, 0.4636, 0.5, 0.4416, 0.5, 0.422, 0.4375, 0.4416, 0.4375, 0.4416, 0.5, 0.422, 0.5, 0.4059, 0.4375, 0.422, 0.4375, 0.422, 0.5, 0.4059, 0.5, 0.4059, 0.375, 0.422, 0.375, 0.422, 0.4375, 0.4059, 0.4375, 0.4059, 0.3125, 0.422, 0.3125, 0.422, 0.375, 0.4059, 0.375, 0.5871, 0.8125, 0.6, 0.8125, 0.6003, 0.875, 0.5875, 0.875, 0.6, 0.8125, 0.6101, 0.8125, 0.6106, 0.875, 0.6003, 0.875, 0.5875, 0.875, 0.6003, 0.875, 0.601, 0.9375, 0.5886, 0.9375, 0.6003, 0.875, 0.6106, 0.875, 0.6117, 0.9375, 0.601, 0.9375, 0.5712, 0.75, 0.587, 0.75, 0.5871, 0.8125, 0.5712, 0.8125, 0.587, 0.75, 0.6, 0.75, 0.6, 0.8125, 0.5871, 0.8125, 0.6, 0.75, 0.6101, 0.75, 0.6101, 0.8125, 0.6, 0.8125, 0.6101, 0.75, 0.6173, 0.75, 0.6174, 0.8125, 0.6101, 0.8125, 0.6101, 0.8125, 0.6174, 0.8125, 0.6179, 0.875, 0.6106, 0.875, 0.6106, 0.875, 0.6179, 0.875, 0.6196, 0.9375, 0.6117, 0.9375, 0.6117, 0.9375, 0.6196, 0.9375, 0.625, 1.0, 0.6134, 1.0, 0.601, 0.9375, 0.6117, 0.9375, 0.6134, 1.0, 0.6019, 1.0, 0.5886, 0.9375, 0.601, 0.9375, 0.6019, 1.0, 0.5903, 1.0, 0.5735, 0.9375, 0.5886, 0.9375, 0.5903, 1.0, 0.5788, 1.0, 0.5718, 0.875, 0.5875, 0.875, 0.5886, 0.9375, 0.5735, 0.9375, 0.5712, 0.8125, 0.5871, 0.8125, 0.5875, 0.875, 0.5718, 0.875, 0.5886, 0.0625, 0.601, 0.0625, 0.6003, 0.125, 0.5875, 0.125, 0.601, 0.0625, 0.6117, 0.0625, 0.6106, 0.125, 0.6003, 0.125, 0.5875, 0.125, 0.6003, 0.125, 0.6, 0.1875, 0.5871, 0.1875, 0.6003, 0.125, 0.6106, 0.125, 0.6101, 0.1875, 0.6, 0.1875, 0.5788, 0.0, 0.5903, 0.0, 0.5886, 0.0625, 0.5735, 0.0625, 0.5903, 0.0, 0.6019, 0.0, 0.601, 0.0625, 0.5886, 0.0625, 0.6019, 0.0, 0.6134, 0.0, 0.6117, 0.0625, 0.601, 0.0625, 0.6134, 0.0, 0.625, 0.0, 0.6196, 0.0625, 0.6117, 0.0625, 0.6117, 0.0625, 0.6196, 0.0625, 0.6179, 0.125, 0.6106, 0.125, 0.6106, 0.125, 0.6179, 0.125, 0.6174, 0.1875, 0.6101, 0.1875, 0.6101, 0.1875, 0.6174, 0.1875, 0.6173, 0.25, 0.6101, 0.25, 0.6, 0.1875, 0.6101, 0.1875, 0.6101, 0.25, 0.6, 0.25, 0.5871, 0.1875, 0.6, 0.1875, 0.6, 0.25, 0.587, 0.25, 0.5712, 0.1875, 0.5871, 0.1875, 0.587, 0.25, 0.5712, 0.25, 0.5718, 0.125, 0.5875, 0.125, 0.5871, 0.1875, 0.5712, 0.1875, 0.5735, 0.0625, 0.5886, 0.0625, 0.5875, 0.125, 0.5718, 0.125, 0.1872, 0.5625, 0.2478, 0.5625, 0.2468, 0.625, 0.1871, 0.625, 0.2478, 0.5625, 0.3041, 0.5625, 0.3008, 0.625, 0.2468, 0.625, 0.1871, 0.625, 0.2468, 0.625, 0.2478, 0.6875, 0.1872, 0.6875, 0.2468, 0.625, 0.3008, 0.625, 0.3041, 0.6875, 0.2478, 0.6875, 0.125, 0.5, 0.1875, 0.5, 0.1872, 0.5625, 0.125, 0.5625, 0.1875, 0.5, 0.25, 0.5, 0.2478, 0.5625, 0.1872, 0.5625, 0.25, 0.5, 0.3125, 0.5, 0.3041, 0.5625, 0.2478, 0.5625, 0.3125, 0.5, 0.375, 0.5, 0.3484, 0.5625, 0.3041, 0.5625, 0.3041, 0.5625, 0.3484, 0.5625, 0.3428, 0.625, 0.3008, 0.625, 0.3008, 0.625, 0.3428, 0.625, 0.3484, 0.6875, 0.3041, 0.6875, 0.3041, 0.6875, 0.3484, 0.6875, 0.375, 0.75, 0.3125, 0.75, 0.2478, 0.6875, 0.3041, 0.6875, 0.3125, 0.75, 0.25, 0.75, 0.1872, 0.6875, 0.2478, 0.6875, 0.25, 0.75, 0.1875, 0.75, 0.125, 0.6875, 0.1872, 0.6875, 0.1875, 0.75, 0.125, 0.75, 0.125, 0.625, 0.1871, 0.625, 0.1872, 0.6875, 0.125, 0.6875, 0.125, 0.5625, 0.1872, 0.5625, 0.1871, 0.625, 0.125, 0.625, 0.587, 0.5625, 0.6, 0.5625, 0.6, 0.625, 0.587, 0.625, 0.6, 0.5625, 0.6101, 0.5625, 0.6101, 0.625, 0.6, 0.625, 0.587, 0.625, 0.6, 0.625, 0.6, 0.6875, 0.587, 0.6875, 0.6, 0.625, 0.6101, 0.625, 0.6101, 0.6875, 0.6, 0.6875, 0.5712, 0.5, 0.587, 0.5, 0.587, 0.5625, 0.5712, 0.5625, 0.587, 0.5, 0.6, 0.5, 0.6, 0.5625, 0.587, 0.5625, 0.6, 0.5, 0.6101, 0.5, 0.6101, 0.5625, 0.6, 0.5625, 0.6101, 0.5, 0.6173, 0.5, 0.6173, 0.5625, 0.6101, 0.5625, 0.6101, 0.5625, 0.6173, 0.5625, 0.6173, 0.625, 0.6101, 0.625, 0.6101, 0.625, 0.6173, 0.625, 0.6173, 0.6875, 0.6101, 0.6875, 0.6101, 0.6875, 0.6173, 0.6875, 0.6173, 0.75, 0.6101, 0.75, 0.6, 0.6875, 0.6101, 0.6875, 0.6101, 0.75, 0.6, 0.75, 0.587, 0.6875, 0.6, 0.6875, 0.6, 0.75, 0.587, 0.75, 0.5712, 0.6875, 0.587, 0.6875, 0.587, 0.75, 0.5712, 0.75, 0.5712, 0.625, 0.587, 0.625, 0.587, 0.6875, 0.5712, 0.6875, 0.5712, 0.5625, 0.587, 0.5625, 0.587, 0.625, 0.5712, 0.625, 0.587, 0.3125, 0.6, 0.3125, 0.6, 0.375, 0.587, 0.375, 0.6, 0.3125, 0.6101, 0.3125, 0.6101, 0.375, 0.6, 0.375, 0.587, 0.375, 0.6, 0.375, 0.6, 0.4375, 0.587, 0.4375, 0.6, 0.375, 0.6101, 0.375, 0.6101, 0.4375, 0.6, 0.4375, 0.5712, 0.25, 0.587, 0.25, 0.587, 0.3125, 0.5712, 0.3125, 0.587, 0.25, 0.6, 0.25, 0.6, 0.3125, 0.587, 0.3125, 0.6, 0.25, 0.6101, 0.25, 0.6101, 0.3125, 0.6, 0.3125, 0.6101, 0.25, 0.6173, 0.25, 0.6173, 0.3125, 0.6101, 0.3125, 0.6101, 0.3125, 0.6173, 0.3125, 0.6173, 0.375, 0.6101, 0.375, 0.6101, 0.375, 0.6173, 0.375, 0.6173, 0.4375, 0.6101, 0.4375, 0.6101, 0.4375, 0.6173, 0.4375, 0.6173, 0.5, 0.6101, 0.5, 0.6, 0.4375, 0.6101, 0.4375, 0.6101, 0.5, 0.6, 0.5, 0.587, 0.4375, 0.6, 0.4375, 0.6, 0.5, 0.587, 0.5, 0.5712, 0.4375, 0.587, 0.4375, 0.587, 0.5, 0.5712, 0.5, 0.5712, 0.375, 0.587, 0.375, 0.587, 0.4375, 0.5712, 0.4375, 0.5712, 0.3125, 0.587, 0.3125, 0.587, 0.375, 0.5712, 0.375, 0.422, 0.5625, 0.4416, 0.5625, 0.4416, 0.625, 0.422, 0.625, 0.5526, 0.625, 0.5526, 0.5625, 0.5526, 0.5625, 0.5526, 0.625, 0.422, 0.625, 0.4416, 0.625, 0.4416, 0.6875, 0.422, 0.6875, 0.4416, 0.625, 0.4636, 0.625, 0.4636, 0.6875, 0.4416, 0.6875, 0.4059, 0.5, 0.422, 0.5, 0.422, 0.5625, 0.4059, 0.5625, 0.422, 0.5, 0.4416, 0.5, 0.4416, 0.5625, 0.422, 0.5625, 0.4416, 0.5, 0.4636, 0.5, 0.4636, 0.5625, 0.4416, 0.5625, 0.4636, 0.5, 0.4866, 0.5, 0.4866, 0.5625, 0.4636, 0.5625, 0.4636, 0.5625, 0.4866, 0.5625, 0.4866, 0.625, 0.4636, 0.625, 0.4636, 0.625, 0.4866, 0.625, 0.4866, 0.6875, 0.4636, 0.6875, 0.4636, 0.6875, 0.4866, 0.6875, 0.4866, 0.75, 0.4636, 0.75, 0.4416, 0.6875, 0.4636, 0.6875, 0.4636, 0.75, 0.4416, 0.75, 0.422, 0.6875, 0.4416, 0.6875, 0.4416, 0.75, 0.422, 0.75, 0.4059, 0.6875, 0.422, 0.6875, 0.422, 0.75, 0.4059, 0.75, 0.4059, 0.625, 0.422, 0.625, 0.422, 0.6875, 0.4059, 0.6875, 0.4059, 0.5625, 0.422, 0.5625, 0.422, 0.625, 0.4059, 0.625, 0.4195, 0.0625, 0.4408, 0.0625, 0.4414, 0.125, 0.4213, 0.125, 0.4408, 0.0625, 0.4635, 0.0625, 0.4636, 0.125, 0.4414, 0.125, 0.4213, 0.125, 0.4414, 0.125, 0.4416, 0.1875, 0.4219, 0.1875, 0.4414, 0.125, 0.4636, 0.125, 0.4636, 0.1875, 0.4416, 0.1875, 0.3933, 0.0, 0.4167, 0.0, 0.4195, 0.0625, 0.4021, 0.0625, 0.4167, 0.0, 0.4401, 0.0, 0.4408, 0.0625, 0.4195, 0.0625, 0.4401, 0.0, 0.4635, 0.0, 0.4635, 0.0625, 0.4408, 0.0625, 0.4635, 0.0, 0.4869, 0.0, 0.4867, 0.0625, 0.4635, 0.0625, 0.4635, 0.0625, 0.4867, 0.0625, 0.4866, 0.125, 0.4636, 0.125, 0.4636, 0.125, 0.4866, 0.125, 0.4866, 0.1875, 0.4636, 0.1875, 0.4636, 0.1875, 0.4866, 0.1875, 0.4866, 0.25, 0.4636, 0.25, 0.4416, 0.1875, 0.4636, 0.1875, 0.4636, 0.25, 0.4416, 0.25, 0.4219, 0.1875, 0.4416, 0.1875, 0.4416, 0.25, 0.422, 0.25, 0.4057, 0.1875, 0.4219, 0.1875, 0.422, 0.25, 0.4059, 0.25, 0.4048, 0.125, 0.4213, 0.125, 0.4219, 0.1875, 0.4057, 0.1875, 0.4021, 0.0625, 0.4195, 0.0625, 0.4213, 0.125, 0.4048, 0.125, 0.4219, 0.8125, 0.4416, 0.8125, 0.4414, 0.875, 0.4213, 0.875, 0.4416, 0.8125, 0.4636, 0.8125, 0.4636, 0.875, 0.4414, 0.875, 0.4213, 0.875, 0.4414, 0.875, 0.4408, 0.9375, 0.4195, 0.9375, 0.4414, 0.875, 0.4636, 0.875, 0.4635, 0.9375, 0.4408, 0.9375, 0.4059, 0.75, 0.422, 0.75, 0.4219, 0.8125, 0.4057, 0.8125, 0.422, 0.75, 0.4416, 0.75, 0.4416, 0.8125, 0.4219, 0.8125, 0.4416, 0.75, 0.4636, 0.75, 0.4636, 0.8125, 0.4416, 0.8125, 0.4636, 0.75, 0.4866, 0.75, 0.4866, 0.8125, 0.4636, 0.8125, 0.4636, 0.8125, 0.4866, 0.8125, 0.4866, 0.875, 0.4636, 0.875, 0.4636, 0.875, 0.4866, 0.875, 0.4867, 0.9375, 0.4635, 0.9375, 0.4635, 0.9375, 0.4867, 0.9375, 0.4869, 1.0, 0.4635, 1.0, 0.4408, 0.9375, 0.4635, 0.9375, 0.4635, 1.0, 0.4401, 1.0, 0.4195, 0.9375, 0.4408, 0.9375, 0.4401, 1.0, 0.4167, 1.0, 0.4021, 0.9375, 0.4195, 0.9375, 0.4167, 1.0, 0.3933, 1.0, 0.4048, 0.875, 0.4213, 0.875, 0.4195, 0.9375, 0.4021, 0.9375, 0.4057, 0.8125, 0.4219, 0.8125, 0.4213, 0.875, 0.4048, 0.875, 0.5096, 0.3125, 0.5318, 0.3125, 0.5318, 0.375, 0.5096, 0.375, 0.5318, 0.3125, 0.5526, 0.3125, 0.5526, 0.375, 0.5318, 0.375, 0.5096, 0.375, 0.5318, 0.375, 0.5318, 0.4375, 0.5096, 0.4375, 0.5318, 0.375, 0.5526, 0.375, 0.5526, 0.4375, 0.5318, 0.4375, 0.4866, 0.25, 0.5096, 0.25, 0.5096, 0.3125, 0.4866, 0.3125, 0.5096, 0.25, 0.5318, 0.25, 0.5318, 0.3125, 0.5096, 0.3125, 0.5318, 0.25, 0.5526, 0.25, 0.5526, 0.3125, 0.5318, 0.3125, 0.5526, 0.25, 0.5712, 0.25, 0.5712, 0.3125, 0.5526, 0.3125, 0.5526, 0.3125, 0.5712, 0.3125, 0.5712, 0.375, 0.5526, 0.375, 0.5526, 0.375, 0.5712, 0.375, 0.5712, 0.4375, 0.5526, 0.4375, 0.5526, 0.4375, 0.5712, 0.4375, 0.5712, 0.5, 0.5526, 0.5, 0.5318, 0.4375, 0.5526, 0.4375, 0.5526, 0.5, 0.5318, 0.5, 0.5096, 0.4375, 0.5318, 0.4375, 0.5318, 0.5, 0.5096, 0.5, 0.4866, 0.4375, 0.5096, 0.4375, 0.5096, 0.5, 0.4866, 0.5, 0.4866, 0.375, 0.5096, 0.375, 0.5096, 0.4375, 0.4866, 0.4375, 0.4866, 0.3125, 0.5096, 0.3125, 0.5096, 0.375, 0.4866, 0.375, 0.5096, 0.5625, 0.5318, 0.5625, 0.5318, 0.625, 0.5096, 0.625, 0.5318, 0.5625, 0.5526, 0.5625, 0.5526, 0.625, 0.5318, 0.625, 0.5096, 0.625, 0.5318, 0.625, 0.5318, 0.6875, 0.5096, 0.6875, 0.5318, 0.625, 0.5526, 0.625, 0.5526, 0.6875, 0.5318, 0.6875, 0.4866, 0.5, 0.5096, 0.5, 0.5096, 0.5625, 0.4866, 0.5625, 0.5096, 0.5, 0.5318, 0.5, 0.5318, 0.5625, 0.5096, 0.5625, 0.5318, 0.5, 0.5526, 0.5, 0.5526, 0.5625, 0.5318, 0.5625, 0.5526, 0.5, 0.5712, 0.5, 0.5712, 0.5625, 0.5526, 0.5625, 0.5526, 0.5625, 0.5712, 0.5625, 0.5712, 0.5625, 0.5526, 0.5625, 0.5526, 0.625, 0.5712, 0.625, 0.5712, 0.6875, 0.5526, 0.6875, 0.5526, 0.6875, 0.5712, 0.6875, 0.5712, 0.75, 0.5526, 0.75, 0.5318, 0.6875, 0.5526, 0.6875, 0.5526, 0.75, 0.5318, 0.75, 0.5096, 0.6875, 0.5318, 0.6875, 0.5318, 0.75, 0.5096, 0.75, 0.4866, 0.6875, 0.5096, 0.6875, 0.5096, 0.75, 0.4866, 0.75, 0.4866, 0.625, 0.5096, 0.625, 0.5096, 0.6875, 0.4866, 0.6875, 0.4866, 0.5625, 0.5096, 0.5625, 0.5096, 0.625, 0.4866, 0.625, 0.5097, 0.0625, 0.5324, 0.0625, 0.532, 0.125, 0.5097, 0.125, 0.5324, 0.0625, 0.5541, 0.0625, 0.553, 0.125, 0.532, 0.125, 0.5097, 0.125, 0.532, 0.125, 0.5319, 0.1875, 0.5096, 0.1875, 0.532, 0.125, 0.553, 0.125, 0.5526, 0.1875, 0.5319, 0.1875, 0.4869, 0.0, 0.5098, 0.0, 0.5097, 0.0625, 0.4867, 0.0625, 0.5098, 0.0, 0.5328, 0.0, 0.5324, 0.0625, 0.5097, 0.0625, 0.5328, 0.0, 0.5558, 0.0, 0.5541, 0.0625, 0.5324, 0.0625, 0.5558, 0.0, 0.5788, 0.0, 0.5735, 0.0625, 0.5541, 0.0625, 0.5541, 0.0625, 0.5735, 0.0625, 0.5718, 0.125, 0.553, 0.125, 0.553, 0.125, 0.5718, 0.125, 0.5712, 0.1875, 0.5526, 0.1875, 0.5526, 0.1875, 0.5712, 0.1875, 0.5712, 0.25, 0.5526, 0.25, 0.5319, 0.1875, 0.5526, 0.1875, 0.5526, 0.25, 0.5318, 0.25, 0.5096, 0.1875, 0.5319, 0.1875, 0.5318, 0.25, 0.5096, 0.25, 0.4866, 0.1875, 0.5096, 0.1875, 0.5096, 0.25, 0.4866, 0.25, 0.4866, 0.125, 0.5097, 0.125, 0.5096, 0.1875, 0.4866, 0.1875, 0.4867, 0.0625, 0.5097, 0.0625, 0.5097, 0.125, 0.4866, 0.125, 0.5096, 0.8125, 0.5319, 0.8125, 0.532, 0.875, 0.5097, 0.875, 0.5319, 0.8125, 0.5526, 0.8125, 0.553, 0.875, 0.532, 0.875, 0.5097, 0.875, 0.532, 0.875, 0.5324, 0.9375, 0.5097, 0.9375, 0.532, 0.875, 0.553, 0.875, 0.5541, 0.9375, 0.5324, 0.9375, 0.4866, 0.75, 0.5096, 0.75, 0.5096, 0.8125, 0.4866, 0.8125, 0.5096, 0.75, 0.5318, 0.75, 0.5319, 0.8125, 0.5096, 0.8125, 0.5318, 0.75, 0.5526, 0.75, 0.5526, 0.8125, 0.5319, 0.8125, 0.5526, 0.75, 0.5712, 0.75, 0.5712, 0.8125, 0.5526, 0.8125, 0.5526, 0.8125, 0.5712, 0.8125, 0.5718, 0.875, 0.553, 0.875, 0.553, 0.875, 0.5718, 0.875, 0.5735, 0.9375, 0.5541, 0.9375, 0.5541, 0.9375, 0.5735, 0.9375, 0.5788, 1.0, 0.5558, 1.0, 0.5324, 0.9375, 0.5541, 0.9375, 0.5558, 1.0, 0.5328, 1.0, 0.5097, 0.9375, 0.5324, 0.9375, 0.5328, 1.0, 0.5098, 1.0, 0.4867, 0.9375, 0.5097, 0.9375, 0.5098, 1.0, 0.4869, 1.0, 0.4866, 0.875, 0.5097, 0.875, 0.5097, 0.9375, 0.4867, 0.9375, 0.4866, 0.8125, 0.5096, 0.8125, 0.5097, 0.875, 0.4866, 0.875, 0.3796, 0.8125, 0.3856, 0.8125, 0.3855, 0.875, 0.3797, 0.875, 0.3856, 0.8125, 0.3939, 0.8125, 0.3933, 0.875, 0.3855, 0.875, 0.3797, 0.875, 0.3855, 0.875, 0.3849, 0.9375, 0.3797, 0.9375, 0.3855, 0.875, 0.3933, 0.875, 0.3916, 0.9375, 0.3849, 0.9375, 0.375, 0.75, 0.3774, 0.75, 0.3796, 0.8125, 0.375, 0.8125, 0.3774, 0.75, 0.3849, 0.75, 0.3856, 0.8125, 0.3796, 0.8125, 0.3849, 0.75, 0.3939, 0.75, 0.3939, 0.8125, 0.3856, 0.8125, 0.3939, 0.75, 0.4059, 0.75, 0.4057, 0.8125, 0.3939, 0.8125, 0.3939, 0.8125, 0.4057, 0.8125, 0.4048, 0.875, 0.3933, 0.875, 0.3933, 0.875, 0.4048, 0.875, 0.4021, 0.9375, 0.3916, 0.9375, 0.3916, 0.9375, 0.4021, 0.9375, 0.3933, 1.0, 0.3888, 1.0, 0.3849, 0.9375, 0.3916, 0.9375, 0.3888, 1.0, 0.3842, 1.0, 0.3797, 0.9375, 0.3849, 0.9375, 0.3842, 1.0, 0.3796, 1.0, 0.375, 0.9375, 0.3797, 0.9375, 0.3796, 1.0, 0.375, 1.0, 0.375, 0.875, 0.3797, 0.875, 0.3797, 0.9375, 0.375, 0.9375, 0.375, 0.8125, 0.3796, 0.8125, 0.3797, 0.875, 0.375, 0.875, 0.3797, 0.0625, 0.3849, 0.0625, 0.3855, 0.125, 0.3797, 0.125, 0.3849, 0.0625, 0.3916, 0.0625, 0.3933, 0.125, 0.3855, 0.125, 0.3797, 0.125, 0.3855, 0.125, 0.3857, 0.1875, 0.3798, 0.1875, 0.3855, 0.125, 0.3933, 0.125, 0.394, 0.1875, 0.3857, 0.1875, 0.375, 0.0, 0.3796, 0.0, 0.3797, 0.0625, 0.375, 0.0625, 0.3796, 0.0, 0.3842, 0.0, 0.3849, 0.0625, 0.3797, 0.0625, 0.3842, 0.0, 0.3888, 0.0, 0.3916, 0.0625, 0.3849, 0.0625, 0.3888, 0.0, 0.3933, 0.0, 0.4021, 0.0625, 0.3916, 0.0625, 0.3916, 0.0625, 0.4021, 0.0625, 0.4048, 0.125, 0.3933, 0.125, 0.3933, 0.125, 0.4048, 0.125, 0.4057, 0.1875, 0.394, 0.1875, 0.394, 0.1875, 0.4057, 0.1875, 0.4059, 0.25, 0.394, 0.25, 0.3857, 0.1875, 0.394, 0.1875, 0.394, 0.25, 0.3857, 0.25, 0.3798, 0.1875, 0.3857, 0.1875, 0.3857, 0.25, 0.3798, 0.25, 0.375, 0.1875, 0.3798, 0.1875, 0.3798, 0.25, 0.375, 0.25, 0.375, 0.125, 0.3797, 0.125, 0.3798, 0.1875, 0.375, 0.1875, 0.375, 0.0625, 0.3797, 0.0625, 0.3797, 0.125, 0.375, 0.125, 0.3712, 0.5625, 0.3834, 0.5625, 0.3825, 0.625, 0.3681, 0.625, 0.3834, 0.5625, 0.3938, 0.5625, 0.3936, 0.625, 0.3825, 0.625, 0.3681, 0.625, 0.3825, 0.625, 0.3834, 0.6875, 0.3712, 0.6875, 0.3825, 0.625, 0.3936, 0.625, 0.3938, 0.6875, 0.3834, 0.6875, 0.375, 0.5, 0.3774, 0.5, 0.3712, 0.5625, 0.3484, 0.5625, 0.3774, 0.5, 0.3849, 0.5, 0.3834, 0.5625, 0.3712, 0.5625, 0.3849, 0.5, 0.3939, 0.5, 0.3938, 0.5625, 0.3834, 0.5625, 0.3939, 0.5, 0.4059, 0.5, 0.4059, 0.5625, 0.3938, 0.5625, 0.3938, 0.5625, 0.4059, 0.5625, 0.4059, 0.625, 0.3936, 0.625, 0.3936, 0.625, 0.4059, 0.625, 0.4059, 0.6875, 0.3938, 0.6875, 0.3938, 0.6875, 0.4059, 0.6875, 0.4059, 0.75, 0.3939, 0.75, 0.3834, 0.6875, 0.3938, 0.6875, 0.3939, 0.75, 0.3849, 0.75, 0.3712, 0.6875, 0.3834, 0.6875, 0.3849, 0.75, 0.3774, 0.75, 0.3484, 0.6875, 0.3712, 0.6875, 0.3774, 0.75, 0.375, 0.75, 0.3428, 0.625, 0.3681, 0.625, 0.3712, 0.6875, 0.3484, 0.6875, 0.3484, 0.5625, 0.3712, 0.5625, 0.3681, 0.625, 0.3428, 0.625, 0.3798, 0.3125, 0.3857, 0.3125, 0.3857, 0.375, 0.3798, 0.375, 0.3857, 0.3125, 0.394, 0.3125, 0.394, 0.375, 0.3857, 0.375, 0.3798, 0.375, 0.3857, 0.375, 0.3856, 0.4375, 0.3796, 0.4375, 0.3857, 0.375, 0.394, 0.375, 0.394, 0.4375, 0.3856, 0.4375, 0.375, 0.25, 0.3798, 0.25, 0.3798, 0.3125, 0.375, 0.3125, 0.3798, 0.25, 0.3857, 0.25, 0.3857, 0.3125, 0.3798, 0.3125, 0.3857, 0.25, 0.394, 0.25, 0.394, 0.3125, 0.3857, 0.3125, 0.394, 0.25, 0.4059, 0.25, 0.4059, 0.3125, 0.394, 0.3125, 0.394, 0.3125, 0.4059, 0.3125, 0.4059, 0.375, 0.394, 0.375, 0.394, 0.375, 0.4059, 0.375, 0.4059, 0.4375, 0.394, 0.4375, 0.394, 0.4375, 0.4059, 0.4375, 0.4059, 0.5, 0.3939, 0.5, 0.3856, 0.4375, 0.394, 0.4375, 0.3939, 0.5, 0.3849, 0.5, 0.3796, 0.4375, 0.3856, 0.4375, 0.3849, 0.5, 0.3774, 0.5, 0.375, 0.4375, 0.3796, 0.4375, 0.3774, 0.5, 0.375, 0.5, 0.375, 0.375, 0.3798, 0.375, 0.3796, 0.4375, 0.375, 0.4375, 0.375, 0.3125, 0.3798, 0.3125, 0.3798, 0.375, 0.375, 0.375, 0.422, 0.3125, 0.422, 0.375, 0.4416, 0.375, 0.4416, 0.3125, 0.422, 0.375, 0.422, 0.4375, 0.4416, 0.4375, 0.4416, 0.375, 0.4416, 0.3125, 0.4416, 0.375, 0.4636, 0.375, 0.4636, 0.3125, 0.4416, 0.375, 0.4416, 0.4375, 0.4636, 0.4375, 0.4636, 0.375, 0.4059, 0.25, 0.4059, 0.3125, 0.422, 0.3125, 0.422, 0.25, 0.4059, 0.3125, 0.4059, 0.375, 0.422, 0.375, 0.422, 0.3125, 0.4059, 0.375, 0.4059, 0.4375, 0.422, 0.4375, 0.422, 0.375, 0.4059, 0.4375, 0.4059, 0.5, 0.422, 0.5, 0.422, 0.4375, 0.422, 0.4375, 0.422, 0.5, 0.4416, 0.5, 0.4416, 0.4375, 0.4416, 0.4375, 0.4416, 0.5, 0.4636, 0.5, 0.4636, 0.4375, 0.4636, 0.4375, 0.4636, 0.5, 0.4866, 0.5, 0.4866, 0.4375, 0.4636, 0.375, 0.4636, 0.4375, 0.4866, 0.4375, 0.4866, 0.375, 0.4636, 0.3125, 0.4636, 0.375, 0.4866, 0.375, 0.4866, 0.3125, 0.4636, 0.25, 0.4636, 0.3125, 0.4866, 0.3125, 0.4866, 0.25, 0.4416, 0.25, 0.4416, 0.3125, 0.4636, 0.3125, 0.4636, 0.25, 0.422, 0.25, 0.422, 0.3125, 0.4416, 0.3125, 0.4416, 0.25, 0.5872, 0.8125, 0.5876, 0.875, 0.6011, 0.875, 0.601, 0.8125, 0.5876, 0.875, 0.5886, 0.9375, 0.6014, 0.9375, 0.6011, 0.875, 0.601, 0.8125, 0.6011, 0.875, 0.6133, 0.875, 0.6133, 0.8125, 0.6011, 0.875, 0.6014, 0.9375, 0.6134, 0.9375, 0.6133, 0.875, 0.5712, 0.75, 0.5712, 0.8125, 0.5872, 0.8125, 0.5871, 0.75, 0.5712, 0.8125, 0.5718, 0.875, 0.5876, 0.875, 0.5872, 0.8125, 0.5718, 0.875, 0.5735, 0.9375, 0.5886, 0.9375, 0.5876, 0.875, 0.5735, 0.9375, 0.5788, 1.0, 0.5903, 1.0, 0.5886, 0.9375, 0.5886, 0.9375, 0.5903, 1.0, 0.6019, 1.0, 0.6014, 0.9375, 0.6014, 0.9375, 0.6019, 1.0, 0.6134, 1.0, 0.6134, 0.9375, 0.6134, 0.9375, 0.6134, 1.0, 0.625, 1.0, 0.625, 0.9375, 0.6133, 0.875, 0.6134, 0.9375, 0.625, 0.9375, 0.625, 0.875, 0.6133, 0.8125, 0.6133, 0.875, 0.625, 0.875, 0.625, 0.8125, 0.6133, 0.75, 0.6133, 0.8125, 0.625, 0.8125, 0.625, 0.75, 0.6009, 0.75, 0.601, 0.8125, 0.6133, 0.8125, 0.6133, 0.75, 0.5871, 0.75, 0.5872, 0.8125, 0.601, 0.8125, 0.6009, 0.75, 0.5886, 0.0625, 0.5876, 0.125, 0.6011, 0.125, 0.6014, 0.0625, 0.5876, 0.125, 0.5872, 0.1875, 0.601, 0.1875, 0.6011, 0.125, 0.6014, 0.0625, 0.6011, 0.125, 0.6133, 0.125, 0.6134, 0.0625, 0.6011, 0.125, 0.601, 0.1875, 0.6133, 0.1875, 0.6133, 0.125, 0.5788, 0.0, 0.5735, 0.0625, 0.5886, 0.0625, 0.5903, 0.0, 0.5735, 0.0625, 0.5718, 0.125, 0.5876, 0.125, 0.5886, 0.0625, 0.5718, 0.125, 0.5712, 0.1875, 0.5872, 0.1875, 0.5876, 0.125, 0.5712, 0.1875, 0.5712, 0.25, 0.5871, 0.25, 0.5872, 0.1875, 0.5872, 0.1875, 0.5871, 0.25, 0.6009, 0.25, 0.601, 0.1875, 0.601, 0.1875, 0.6009, 0.25, 0.6133, 0.25, 0.6133, 0.1875, 0.6133, 0.1875, 0.6133, 0.25, 0.625, 0.25, 0.625, 0.1875, 0.6133, 0.125, 0.6133, 0.1875, 0.625, 0.1875, 0.625, 0.125, 0.6134, 0.0625, 0.6133, 0.125, 0.625, 0.125, 0.625, 0.0625, 0.6134, 0.0, 0.6134, 0.0625, 0.625, 0.0625, 0.625, 0.0, 0.6019, 0.0, 0.6014, 0.0625, 0.6134, 0.0625, 0.6134, 0.0, 0.5903, 0.0, 0.5886, 0.0625, 0.6014, 0.0625, 0.6019, 0.0, 0.1872, 0.5625, 0.1871, 0.625, 0.2468, 0.625, 0.2478, 0.5625, 0.1871, 0.625, 0.1872, 0.6875, 0.2478, 0.6875, 0.2468, 0.625, 0.2478, 0.5625, 0.2468, 0.625, 0.3008, 0.625, 0.3041, 0.5625, 0.2468, 0.625, 0.2478, 0.6875, 0.3041, 0.6875, 0.3008, 0.625, 0.125, 0.5, 0.125, 0.5625, 0.1872, 0.5625, 0.1875, 0.5, 0.125, 0.5625, 0.125, 0.625, 0.1871, 0.625, 0.1872, 0.5625, 0.125, 0.625, 0.125, 0.6875, 0.1872, 0.6875, 0.1871, 0.625, 0.125, 0.6875, 0.125, 0.75, 0.1875, 0.75, 0.1872, 0.6875, 0.1872, 0.6875, 0.1875, 0.75, 0.25, 0.75, 0.2478, 0.6875, 0.2478, 0.6875, 0.25, 0.75, 0.3125, 0.75, 0.3041, 0.6875, 0.3041, 0.6875, 0.3125, 0.75, 0.375, 0.75, 0.3484, 0.6875, 0.3008, 0.625, 0.3041, 0.6875, 0.3484, 0.6875, 0.3428, 0.625, 0.3041, 0.5625, 0.3008, 0.625, 0.3428, 0.625, 0.3484, 0.5625, 0.3125, 0.5, 0.3041, 0.5625, 0.3484, 0.5625, 0.375, 0.5, 0.25, 0.5, 0.2478, 0.5625, 0.3041, 0.5625, 0.3125, 0.5, 0.1875, 0.5, 0.1872, 0.5625, 0.2478, 0.5625, 0.25, 0.5, 0.5871, 0.5625, 0.5871, 0.625, 0.6009, 0.625, 0.6009, 0.5625, 0.5871, 0.625, 0.5871, 0.6875, 0.6009, 0.6875, 0.6009, 0.625, 0.6009, 0.5625, 0.6009, 0.625, 0.6133, 0.625, 0.6133, 0.5625, 0.6009, 0.625, 0.6009, 0.6875, 0.6133, 0.6875, 0.6133, 0.625, 0.5712, 0.5, 0.5712, 0.5625, 0.5871, 0.5625, 0.5871, 0.5, 0.5712, 0.5625, 0.5712, 0.625, 0.5871, 0.625, 0.5871, 0.5625, 0.5712, 0.625, 0.5712, 0.6875, 0.5871, 0.6875, 0.5871, 0.625, 0.5712, 0.6875, 0.5712, 0.75, 0.5871, 0.75, 0.5871, 0.6875, 0.5871, 0.6875, 0.5871, 0.75, 0.6009, 0.75, 0.6009, 0.6875, 0.6009, 0.6875, 0.6009, 0.75, 0.6133, 0.75, 0.6133, 0.6875, 0.6133, 0.6875, 0.6133, 0.75, 0.625, 0.75, 0.625, 0.6875, 0.6133, 0.625, 0.6133, 0.6875, 0.625, 0.6875, 0.625, 0.625, 0.6133, 0.5625, 0.6133, 0.625, 0.625, 0.625, 0.625, 0.5625, 0.6133, 0.5, 0.6133, 0.5625, 0.625, 0.5625, 0.625, 0.5, 0.6009, 0.5, 0.6009, 0.5625, 0.6133, 0.5625, 0.6133, 0.5, 0.5871, 0.5, 0.5871, 0.5625, 0.6009, 0.5625, 0.6009, 0.5, 0.5871, 0.3125, 0.5871, 0.375, 0.6009, 0.375, 0.6009, 0.3125, 0.5871, 0.375, 0.5871, 0.4375, 0.6009, 0.4375, 0.6009, 0.375, 0.6009, 0.3125, 0.6009, 0.375, 0.6133, 0.375, 0.6133, 0.3125, 0.6009, 0.375, 0.6009, 0.4375, 0.6133, 0.4375, 0.6133, 0.375, 0.5712, 0.25, 0.5712, 0.3125, 0.5871, 0.3125, 0.5871, 0.25, 0.5712, 0.3125, 0.5712, 0.375, 0.5871, 0.375, 0.5871, 0.3125, 0.5712, 0.375, 0.5712, 0.4375, 0.5871, 0.4375, 0.5871, 0.375, 0.5712, 0.4375, 0.5712, 0.5, 0.5871, 0.5, 0.5871, 0.4375, 0.5871, 0.4375, 0.5871, 0.5, 0.6009, 0.5, 0.6009, 0.4375, 0.6009, 0.4375, 0.6009, 0.5, 0.6133, 0.5, 0.6133, 0.4375, 0.6133, 0.4375, 0.6133, 0.5, 0.625, 0.5, 0.625, 0.4375, 0.6133, 0.375, 0.6133, 0.4375, 0.625, 0.4375, 0.625, 0.375, 0.6133, 0.3125, 0.6133, 0.375, 0.625, 0.375, 0.625, 0.3125, 0.6133, 0.25, 0.6133, 0.3125, 0.625, 0.3125, 0.625, 0.25, 0.6009, 0.25, 0.6009, 0.3125, 0.6133, 0.3125, 0.6133, 0.25, 0.5871, 0.25, 0.5871, 0.3125, 0.6009, 0.3125, 0.6009, 0.25, 0.422, 0.5625, 0.422, 0.625, 0.4416, 0.625, 0.4416, 0.5625, 0.422, 0.625, 0.422, 0.6875, 0.4416, 0.6875, 0.4416, 0.625, 0.4416, 0.5625, 0.4416, 0.625, 0.4636, 0.625, 0.4636, 0.5625, 0.4416, 0.625, 0.4416, 0.6875, 0.4636, 0.6875, 0.4636, 0.625, 0.4059, 0.5, 0.4059, 0.5625, 0.422, 0.5625, 0.422, 0.5, 0.4059, 0.5625, 0.4059, 0.625, 0.422, 0.625, 0.422, 0.5625, 0.4059, 0.625, 0.4059, 0.6875, 0.422, 0.6875, 0.422, 0.625, 0.4059, 0.6875, 0.4059, 0.75, 0.422, 0.75, 0.422, 0.6875, 0.422, 0.6875, 0.422, 0.75, 0.4416, 0.75, 0.4416, 0.6875, 0.4416, 0.6875, 0.4416, 0.75, 0.4636, 0.75, 0.4636, 0.6875, 0.4636, 0.6875, 0.4636, 0.75, 0.4866, 0.75, 0.4866, 0.6875, 0.4636, 0.625, 0.4636, 0.6875, 0.4866, 0.6875, 0.4866, 0.625, 0.4636, 0.5625, 0.4636, 0.625, 0.4866, 0.625, 0.4866, 0.5625, 0.4636, 0.5, 0.4636, 0.5625, 0.4866, 0.5625, 0.4866, 0.5, 0.4416, 0.5, 0.4416, 0.5625, 0.4636, 0.5625, 0.4636, 0.5, 0.422, 0.5, 0.422, 0.5625, 0.4416, 0.5625, 0.4416, 0.5, 0.4195, 0.0625, 0.4213, 0.125, 0.4414, 0.125, 0.4408, 0.0625, 0.4213, 0.125, 0.4219, 0.1875, 0.4416, 0.1875, 0.4414, 0.125, 0.4408, 0.0625, 0.4414, 0.125, 0.4636, 0.125, 0.4635, 0.0625, 0.4414, 0.125, 0.4416, 0.1875, 0.4636, 0.1875, 0.4636, 0.125, 0.3933, 0.0, 0.4021, 0.0625, 0.4195, 0.0625, 0.4167, 0.0, 0.4021, 0.0625, 0.4048, 0.125, 0.4213, 0.125, 0.4195, 0.0625, 0.4048, 0.125, 0.4057, 0.1875, 0.4219, 0.1875, 0.4213, 0.125, 0.4057, 0.1875, 0.4059, 0.25, 0.422, 0.25, 0.4219, 0.1875, 0.4219, 0.1875, 0.422, 0.25, 0.4416, 0.25, 0.4416, 0.1875, 0.4416, 0.1875, 0.4416, 0.25, 0.4636, 0.25, 0.4636, 0.1875, 0.4636, 0.1875, 0.4636, 0.25, 0.4866, 0.25, 0.4866, 0.1875, 0.4636, 0.125, 0.4636, 0.1875, 0.4866, 0.1875, 0.4866, 0.125, 0.4635, 0.0625, 0.4636, 0.125, 0.4866, 0.125, 0.4867, 0.0625, 0.4635, 0.0, 0.4635, 0.0625, 0.4867, 0.0625, 0.4869, 0.0, 0.4401, 0.0, 0.4408, 0.0625, 0.4635, 0.0625, 0.4635, 0.0, 0.4167, 0.0, 0.4195, 0.0625, 0.4408, 0.0625, 0.4401, 0.0, 0.4219, 0.8125, 0.4213, 0.875, 0.4414, 0.875, 0.4416, 0.8125, 0.4213, 0.875, 0.4195, 0.9375, 0.4408, 0.9375, 0.4414, 0.875, 0.4416, 0.8125, 0.4414, 0.875, 0.4636, 0.875, 0.4636, 0.8125, 0.4414, 0.875, 0.4408, 0.9375, 0.4635, 0.9375, 0.4636, 0.875, 0.4059, 0.75, 0.4057, 0.8125, 0.4219, 0.8125, 0.422, 0.75, 0.4057, 0.8125, 0.4048, 0.875, 0.4213, 0.875, 0.4219, 0.8125, 0.4048, 0.875, 0.4021, 0.9375, 0.4195, 0.9375, 0.4213, 0.875, 0.4021, 0.9375, 0.3933, 1.0, 0.4167, 1.0, 0.4195, 0.9375, 0.4195, 0.9375, 0.4167, 1.0, 0.4401, 1.0, 0.4408, 0.9375, 0.4408, 0.9375, 0.4401, 1.0, 0.4635, 1.0, 0.4635, 0.9375, 0.4635, 0.9375, 0.4635, 1.0, 0.4869, 1.0, 0.4867, 0.9375, 0.4636, 0.875, 0.4635, 0.9375, 0.4867, 0.9375, 0.4866, 0.875, 0.4636, 0.8125, 0.4636, 0.875, 0.4866, 0.875, 0.4866, 0.8125, 0.4636, 0.75, 0.4636, 0.8125, 0.4866, 0.8125, 0.4866, 0.75, 0.4416, 0.75, 0.4416, 0.8125, 0.4636, 0.8125, 0.4636, 0.75, 0.422, 0.75, 0.4219, 0.8125, 0.4416, 0.8125, 0.4416, 0.75, 0.5096, 0.3125, 0.5096, 0.375, 0.5318, 0.375, 0.5318, 0.3125, 0.5096, 0.375, 0.5096, 0.4375, 0.5318, 0.4375, 0.5318, 0.375, 0.5318, 0.3125, 0.5318, 0.375, 0.5526, 0.375, 0.5526, 0.3125, 0.5318, 0.375, 0.5318, 0.4375, 0.5526, 0.4375, 0.5526, 0.375, 0.4866, 0.25, 0.4866, 0.3125, 0.5096, 0.3125, 0.5096, 0.25, 0.4866, 0.3125, 0.4866, 0.375, 0.5096, 0.375, 0.5096, 0.3125, 0.4866, 0.375, 0.4866, 0.4375, 0.5096, 0.4375, 0.5096, 0.375, 0.4866, 0.4375, 0.4866, 0.5, 0.5096, 0.5, 0.5096, 0.4375, 0.5096, 0.4375, 0.5096, 0.5, 0.5318, 0.5, 0.5318, 0.4375, 0.5318, 0.4375, 0.5318, 0.5, 0.5526, 0.5, 0.5526, 0.4375, 0.5526, 0.4375, 0.5526, 0.5, 0.5712, 0.5, 0.5712, 0.4375, 0.5526, 0.375, 0.5526, 0.4375, 0.5712, 0.4375, 0.5712, 0.375, 0.5526, 0.3125, 0.5526, 0.375, 0.5712, 0.375, 0.5712, 0.3125, 0.5526, 0.25, 0.5526, 0.3125, 0.5712, 0.3125, 0.5712, 0.25, 0.5318, 0.25, 0.5318, 0.3125, 0.5526, 0.3125, 0.5526, 0.25, 0.5096, 0.25, 0.5096, 0.3125, 0.5318, 0.3125, 0.5318, 0.25, 0.5096, 0.5625, 0.5096, 0.625, 0.5318, 0.625, 0.5318, 0.5625, 0.5096, 0.625, 0.5096, 0.6875, 0.5318, 0.6875, 0.5318, 0.625, 0.5318, 0.5625, 0.5318, 0.625, 0.5526, 0.625, 0.5526, 0.5625, 0.5318, 0.625, 0.5318, 0.6875, 0.5526, 0.6875, 0.5526, 0.625, 0.4866, 0.5, 0.4866, 0.5625, 0.5096, 0.5625, 0.5096, 0.5, 0.4866, 0.5625, 0.4866, 0.625, 0.5096, 0.625, 0.5096, 0.5625, 0.4866, 0.625, 0.4866, 0.6875, 0.5096, 0.6875, 0.5096, 0.625, 0.4866, 0.6875, 0.4866, 0.75, 0.5096, 0.75, 0.5096, 0.6875, 0.5096, 0.6875, 0.5096, 0.75, 0.5318, 0.75, 0.5318, 0.6875, 0.5318, 0.6875, 0.5318, 0.75, 0.5526, 0.75, 0.5526, 0.6875, 0.5526, 0.6875, 0.5526, 0.75, 0.5712, 0.75, 0.5712, 0.6875, 0.5526, 0.625, 0.5526, 0.6875, 0.5712, 0.6875, 0.5712, 0.625, 0.5526, 0.5625, 0.5526, 0.625, 0.5712, 0.625, 0.5712, 0.5625, 0.5526, 0.5, 0.5526, 0.5625, 0.5712, 0.5625, 0.5712, 0.5, 0.5318, 0.5, 0.5318, 0.5625, 0.5526, 0.5625, 0.5526, 0.5, 0.5096, 0.5, 0.5096, 0.5625, 0.5318, 0.5625, 0.5318, 0.5, 0.5097, 0.0625, 0.5097, 0.125, 0.532, 0.125, 0.5324, 0.0625, 0.5097, 0.125, 0.5096, 0.1875, 0.5319, 0.1875, 0.532, 0.125, 0.5324, 0.0625, 0.532, 0.125, 0.553, 0.125, 0.5541, 0.0625, 0.532, 0.125, 0.5319, 0.1875, 0.5526, 0.1875, 0.553, 0.125, 0.4869, 0.0, 0.4867, 0.0625, 0.5097, 0.0625, 0.5098, 0.0, 0.4867, 0.0625, 0.4866, 0.125, 0.5097, 0.125, 0.5097, 0.0625, 0.4866, 0.125, 0.4866, 0.1875, 0.5096, 0.1875, 0.5097, 0.125, 0.4866, 0.1875, 0.4866, 0.25, 0.5096, 0.25, 0.5096, 0.1875, 0.5096, 0.1875, 0.5096, 0.25, 0.5318, 0.25, 0.5319, 0.1875, 0.5319, 0.1875, 0.5318, 0.25, 0.5526, 0.25, 0.5526, 0.1875, 0.5526, 0.1875, 0.5526, 0.25, 0.5712, 0.25, 0.5712, 0.1875, 0.553, 0.125, 0.5526, 0.1875, 0.5712, 0.1875, 0.5718, 0.125, 0.5541, 0.0625, 0.553, 0.125, 0.5718, 0.125, 0.5735, 0.0625, 0.5558, 0.0, 0.5541, 0.0625, 0.5735, 0.0625, 0.5788, 0.0, 0.5328, 0.0, 0.5324, 0.0625, 0.5541, 0.0625, 0.5558, 0.0, 0.5098, 0.0, 0.5097, 0.0625, 0.5324, 0.0625, 0.5328, 0.0, 0.5096, 0.8125, 0.5097, 0.875, 0.532, 0.875, 0.5319, 0.8125, 0.5097, 0.875, 0.5097, 0.9375, 0.5324, 0.9375, 0.532, 0.875, 0.5319, 0.8125, 0.532, 0.875, 0.553, 0.875, 0.5526, 0.8125, 0.532, 0.875, 0.5324, 0.9375, 0.5541, 0.9375, 0.553, 0.875, 0.4866, 0.75, 0.4866, 0.8125, 0.5096, 0.8125, 0.5096, 0.75, 0.4866, 0.8125, 0.4866, 0.875, 0.5097, 0.875, 0.5096, 0.8125, 0.4866, 0.875, 0.4867, 0.9375, 0.5097, 0.9375, 0.5097, 0.875, 0.4867, 0.9375, 0.4869, 1.0, 0.5098, 1.0, 0.5097, 0.9375, 0.5097, 0.9375, 0.5098, 1.0, 0.5328, 1.0, 0.5324, 0.9375, 0.5324, 0.9375, 0.5328, 1.0, 0.5558, 1.0, 0.5541, 0.9375, 0.5541, 0.9375, 0.5558, 1.0, 0.5788, 1.0, 0.5735, 0.9375, 0.553, 0.875, 0.5541, 0.9375, 0.5735, 0.9375, 0.5718, 0.875, 0.5526, 0.8125, 0.553, 0.875, 0.5718, 0.875, 0.5712, 0.8125, 0.5526, 0.75, 0.5526, 0.8125, 0.5712, 0.8125, 0.5712, 0.75, 0.5318, 0.75, 0.5319, 0.8125, 0.5526, 0.8125, 0.5526, 0.75, 0.5096, 0.75, 0.5096, 0.8125, 0.5319, 0.8125, 0.5318, 0.75, 0.3796, 0.8125, 0.3797, 0.875, 0.3855, 0.875, 0.3856, 0.8125, 0.3797, 0.875, 0.3797, 0.9375, 0.3849, 0.9375, 0.3855, 0.875, 0.3856, 0.8125, 0.3855, 0.875, 0.3933, 0.875, 0.3939, 0.8125, 0.3855, 0.875, 0.3849, 0.9375, 0.3916, 0.9375, 0.3933, 0.875, 0.375, 0.75, 0.375, 0.8125, 0.3796, 0.8125, 0.3774, 0.75, 0.375, 0.8125, 0.375, 0.875, 0.3797, 0.875, 0.3796, 0.8125, 0.375, 0.875, 0.375, 0.9375, 0.3797, 0.9375, 0.3797, 0.875, 0.375, 0.9375, 0.375, 1.0, 0.3796, 1.0, 0.3797, 0.9375, 0.3797, 0.9375, 0.3796, 1.0, 0.3842, 1.0, 0.3849, 0.9375, 0.3849, 0.9375, 0.3842, 1.0, 0.3888, 1.0, 0.3916, 0.9375, 0.3916, 0.9375, 0.3888, 1.0, 0.3933, 1.0, 0.4021, 0.9375, 0.3933, 0.875, 0.3916, 0.9375, 0.4021, 0.9375, 0.4048, 0.875, 0.3939, 0.8125, 0.3933, 0.875, 0.4048, 0.875, 0.4057, 0.8125, 0.3939, 0.75, 0.3939, 0.8125, 0.4057, 0.8125, 0.4059, 0.75, 0.3849, 0.75, 0.3856, 0.8125, 0.3939, 0.8125, 0.3939, 0.75, 0.3774, 0.75, 0.3796, 0.8125, 0.3856, 0.8125, 0.3849, 0.75, 0.3797, 0.0625, 0.3797, 0.125, 0.3855, 0.125, 0.3849, 0.0625, 0.3797, 0.125, 0.3798, 0.1875, 0.3857, 0.1875, 0.3855, 0.125, 0.3849, 0.0625, 0.3855, 0.125, 0.3933, 0.125, 0.3916, 0.0625, 0.3855, 0.125, 0.3857, 0.1875, 0.394, 0.1875, 0.3933, 0.125, 0.375, 0.0, 0.375, 0.0625, 0.3797, 0.0625, 0.3796, 0.0, 0.375, 0.0625, 0.375, 0.125, 0.3797, 0.125, 0.3797, 0.0625, 0.375, 0.125, 0.375, 0.1875, 0.3798, 0.1875, 0.3797, 0.125, 0.375, 0.1875, 0.375, 0.25, 0.3798, 0.25, 0.3798, 0.1875, 0.3798, 0.1875, 0.3798, 0.25, 0.3857, 0.25, 0.3857, 0.1875, 0.3857, 0.1875, 0.3857, 0.25, 0.394, 0.25, 0.394, 0.1875, 0.394, 0.1875, 0.394, 0.25, 0.4059, 0.25, 0.4057, 0.1875, 0.3933, 0.125, 0.394, 0.1875, 0.4057, 0.1875, 0.4048, 0.125, 0.3916, 0.0625, 0.3933, 0.125, 0.4048, 0.125, 0.4021, 0.0625, 0.3888, 0.0, 0.3916, 0.0625, 0.4021, 0.0625, 0.3933, 0.0, 0.3842, 0.0, 0.3849, 0.0625, 0.3916, 0.0625, 0.3888, 0.0, 0.3796, 0.0, 0.3797, 0.0625, 0.3849, 0.0625, 0.3842, 0.0, 0.3712, 0.5625, 0.3681, 0.625, 0.3825, 0.625, 0.3834, 0.5625, 0.3681, 0.625, 0.3712, 0.6875, 0.3834, 0.6875, 0.3825, 0.625, 0.3834, 0.5625, 0.3825, 0.625, 0.3936, 0.625, 0.3938, 0.5625, 0.3825, 0.625, 0.3834, 0.6875, 0.3938, 0.6875, 0.3936, 0.625, 0.375, 0.5, 0.3484, 0.5625, 0.3712, 0.5625, 0.3774, 0.5, 0.3484, 0.5625, 0.3428, 0.625, 0.3681, 0.625, 0.3712, 0.5625, 0.3428, 0.625, 0.3484, 0.6875, 0.3712, 0.6875, 0.3681, 0.625, 0.3484, 0.6875, 0.375, 0.75, 0.3774, 0.75, 0.3712, 0.6875, 0.3712, 0.6875, 0.3774, 0.75, 0.3849, 0.75, 0.3834, 0.6875, 0.3834, 0.6875, 0.3849, 0.75, 0.3939, 0.75, 0.3938, 0.6875, 0.3938, 0.6875, 0.3939, 0.75, 0.4059, 0.75, 0.4059, 0.6875, 0.3936, 0.625, 0.3938, 0.6875, 0.4059, 0.6875, 0.4059, 0.625, 0.3938, 0.5625, 0.3936, 0.625, 0.4059, 0.625, 0.4059, 0.5625, 0.3939, 0.5, 0.3938, 0.5625, 0.4059, 0.5625, 0.4059, 0.5, 0.3849, 0.5, 0.3834, 0.5625, 0.3938, 0.5625, 0.3939, 0.5, 0.3774, 0.5, 0.3712, 0.5625, 0.3834, 0.5625, 0.3849, 0.5, 0.3798, 0.3125, 0.3798, 0.375, 0.3857, 0.375, 0.3857, 0.3125, 0.3798, 0.375, 0.3796, 0.4375, 0.3856, 0.4375, 0.3857, 0.375, 0.3857, 0.3125, 0.3857, 0.375, 0.394, 0.375, 0.394, 0.3125, 0.3857, 0.375, 0.3856, 0.4375, 0.394, 0.4375, 0.394, 0.375, 0.375, 0.25, 0.375, 0.3125, 0.3798, 0.3125, 0.3798, 0.25, 0.375, 0.3125, 0.375, 0.375, 0.3798, 0.375, 0.3798, 0.3125, 0.375, 0.375, 0.375, 0.4375, 0.3796, 0.4375, 0.3798, 0.375, 0.375, 0.4375, 0.375, 0.5, 0.3774, 0.5, 0.3796, 0.4375, 0.3796, 0.4375, 0.3774, 0.5, 0.3849, 0.5, 0.3856, 0.4375, 0.3856, 0.4375, 0.3849, 0.5, 0.3939, 0.5, 0.394, 0.4375, 0.394, 0.4375, 0.3939, 0.5, 0.4059, 0.5, 0.4059, 0.4375, 0.394, 0.375, 0.394, 0.4375, 0.4059, 0.4375, 0.4059, 0.375, 0.394, 0.3125, 0.394, 0.375, 0.4059, 0.375, 0.4059, 0.3125, 0.394, 0.25, 0.394, 0.3125, 0.4059, 0.3125, 0.4059, 0.25, 0.3857, 0.25, 0.3857, 0.3125, 0.394, 0.3125, 0.394, 0.25, 0.3798, 0.25, 0.3798, 0.3125, 0.3857, 0.3125, 0.3857, 0.25, 0.6233, 0.9375, 0.6222, 0.875, 0.6242, 0.875, 0.6245, 0.9375, 0.6222, 0.875, 0.6218, 0.8125, 0.6241, 0.8125, 0.6242, 0.875, 0.6245, 0.9375, 0.6242, 0.875, 0.6249, 0.875, 0.6249, 0.9375, 0.6242, 0.875, 0.6241, 0.8125, 0.6249, 0.8125, 0.6249, 0.875, 0.625, 1.0, 0.6196, 0.9375, 0.6233, 0.9375, 0.625, 1.0, 0.6196, 0.9375, 0.6179, 0.875, 0.6222, 0.875, 0.6233, 0.9375, 0.6179, 0.875, 0.6174, 0.8125, 0.6218, 0.8125, 0.6222, 0.875, 0.6174, 0.8125, 0.6173, 0.75, 0.6218, 0.75, 0.6218, 0.8125, 0.6218, 0.8125, 0.6218, 0.75, 0.624, 0.75, 0.6241, 0.8125, 0.6241, 0.8125, 0.624, 0.75, 0.6249, 0.75, 0.6249, 0.8125, 0.6249, 0.8125, 0.6249, 0.75, 0.625, 0.75, 0.625, 0.8125, 0.6249, 0.875, 0.6249, 0.8125, 0.625, 0.8125, 0.625, 0.875, 0.6249, 0.9375, 0.6249, 0.875, 0.625, 0.875, 0.625, 0.9375, 0.625, 1.0, 0.6249, 0.9375, 0.625, 0.9375, 0.625, 1.0, 0.625, 1.0, 0.6245, 0.9375, 0.6249, 0.9375, 0.625, 1.0, 0.625, 1.0, 0.6233, 0.9375, 0.6245, 0.9375, 0.625, 1.0, 0.6218, 0.6875, 0.6218, 0.625, 0.624, 0.625, 0.624, 0.6875, 0.6218, 0.625, 0.6218, 0.5625, 0.624, 0.5625, 0.624, 0.625, 0.624, 0.6875, 0.624, 0.625, 0.6249, 0.625, 0.6249, 0.6875, 0.624, 0.625, 0.624, 0.5625, 0.6249, 0.5625, 0.6249, 0.625, 0.6173, 0.75, 0.6173, 0.6875, 0.6218, 0.6875, 0.6218, 0.75, 0.6173, 0.6875, 0.6173, 0.625, 0.6218, 0.625, 0.6218, 0.6875, 0.6173, 0.625, 0.6173, 0.5625, 0.6218, 0.5625, 0.6218, 0.625, 0.6173, 0.5625, 0.6173, 0.5, 0.6218, 0.5, 0.6218, 0.5625, 0.6218, 0.5625, 0.6218, 0.5, 0.624, 0.5, 0.624, 0.5625, 0.624, 0.5625, 0.624, 0.5, 0.6249, 0.5, 0.6249, 0.5625, 0.6249, 0.5625, 0.6249, 0.5, 0.625, 0.5, 0.625, 0.5625, 0.6249, 0.625, 0.6249, 0.5625, 0.625, 0.5625, 0.625, 0.625, 0.6249, 0.6875, 0.6249, 0.625, 0.625, 0.625, 0.625, 0.6875, 0.6249, 0.75, 0.6249, 0.6875, 0.625, 0.6875, 0.625, 0.75, 0.624, 0.75, 0.624, 0.6875, 0.6249, 0.6875, 0.6249, 0.75, 0.6218, 0.75, 0.6218, 0.6875, 0.624, 0.6875, 0.624, 0.75, 0.6218, 0.1875, 0.6222, 0.125, 0.6242, 0.125, 0.6241, 0.1875, 0.6222, 0.125, 0.6233, 0.0625, 0.6245, 0.0625, 0.6242, 0.125, 0.6241, 0.1875, 0.6242, 0.125, 0.6249, 0.125, 0.6249, 0.1875, 0.6242, 0.125, 0.6245, 0.0625, 0.6249, 0.0625, 0.6249, 0.125, 0.6173, 0.25, 0.6174, 0.1875, 0.6218, 0.1875, 0.6218, 0.25, 0.6174, 0.1875, 0.6179, 0.125, 0.6222, 0.125, 0.6218, 0.1875, 0.6179, 0.125, 0.6196, 0.0625, 0.6233, 0.0625, 0.6222, 0.125, 0.6196, 0.0625, 0.625, 0.0, 0.625, 0.0, 0.6233, 0.0625, 0.6233, 0.0625, 0.625, 0.0, 0.625, 0.0, 0.6245, 0.0625, 0.6245, 0.0625, 0.625, 0.0, 0.625, 0.0, 0.6249, 0.0625, 0.6249, 0.0625, 0.625, 0.0, 0.625, 0.0, 0.625, 0.0625, 0.6249, 0.125, 0.6249, 0.0625, 0.625, 0.0625, 0.625, 0.125, 0.6249, 0.1875, 0.6249, 0.125, 0.625, 0.125, 0.625, 0.1875, 0.6249, 0.25, 0.6249, 0.1875, 0.625, 0.1875, 0.625, 0.25, 0.624, 0.25, 0.6241, 0.1875, 0.6249, 0.1875, 0.6249, 0.25, 0.6218, 0.25, 0.6218, 0.1875, 0.6241, 0.1875, 0.624, 0.25, 0.6218, 0.4375, 0.6218, 0.375, 0.624, 0.375, 0.624, 0.4375, 0.6218, 0.375, 0.6218, 0.3125, 0.624, 0.3125, 0.624, 0.375, 0.624, 0.4375, 0.624, 0.375, 0.6249, 0.375, 0.6249, 0.4375, 0.624, 0.375, 0.624, 0.3125, 0.6249, 0.3125, 0.6249, 0.375, 0.6173, 0.5, 0.6173, 0.4375, 0.6218, 0.4375, 0.6218, 0.5, 0.6173, 0.4375, 0.6173, 0.375, 0.6218, 0.375, 0.6218, 0.4375, 0.6173, 0.375, 0.6173, 0.3125, 0.6218, 0.3125, 0.6218, 0.375, 0.6173, 0.3125, 0.6173, 0.25, 0.6218, 0.25, 0.6218, 0.3125, 0.6218, 0.3125, 0.6218, 0.25, 0.624, 0.25, 0.624, 0.3125, 0.624, 0.3125, 0.624, 0.25, 0.6249, 0.25, 0.6249, 0.3125, 0.6249, 0.3125, 0.6249, 0.25, 0.625, 0.25, 0.625, 0.3125, 0.6249, 0.375, 0.6249, 0.3125, 0.625, 0.3125, 0.625, 0.375, 0.6249, 0.4375, 0.6249, 0.375, 0.625, 0.375, 0.625, 0.4375, 0.6249, 0.5, 0.6249, 0.4375, 0.625, 0.4375, 0.625, 0.5, 0.624, 0.5, 0.624, 0.4375, 0.6249, 0.4375, 0.6249, 0.5, 0.6218, 0.5, 0.6218, 0.4375, 0.624, 0.4375, 0.624, 0.5, 0.4416, 0.5625, 0.4636, 0.5625, 0.4636, 0.5625, 0.4416, 0.5625, 0.4636, 0.5625, 0.4636, 0.625, 0.4636, 0.625, 0.4636, 0.5625, 0.4416, 0.5625, 0.4636, 0.5625, 0.4636, 0.5625, 0.4416, 0.5625, 0.4636, 0.625, 0.4416, 0.625, 0.4416, 0.625, 0.4636, 0.625, 0.4636, 0.5625, 0.4636, 0.625, 0.4636, 0.625, 0.4636, 0.5625, 0.5712, 0.625, 0.5526, 0.625, 0.5526, 0.625, 0.5712, 0.625, 0.5712, 0.5625, 0.5712, 0.625, 0.5712, 0.625, 0.5712, 0.5625, 0.4416, 0.625, 0.4416, 0.5625, 0.4416, 0.5625, 0.4416, 0.625, 0.5526, 0.625, 0.5526, 0.5625, 0.5526, 0.5625, 0.5526, 0.625, 0.5712, 0.625, 0.5526, 0.625, 0.5526, 0.625, 0.5712, 0.625, 0.5526, 0.5625, 0.5712, 0.5625, 0.5712, 0.5625, 0.5526, 0.5625, 0.4636, 0.625, 0.4416, 0.625, 0.4416, 0.625, 0.4636, 0.625, 0.4416, 0.625, 0.4416, 0.5625, 0.4416, 0.5625, 0.4416, 0.625, 0.5712, 0.5625, 0.5712, 0.625, 0.5712, 0.625, 0.5712, 0.5625, 0.5712, 0.625, 0.5526, 0.625, 0.5526, 0.625, 0.5712, 0.625, 0.5526, 0.625, 0.5526, 0.5625, 0.5526, 0.5625, 0.5526, 0.625, 0.4468, 0.5636, 0.4636, 0.5633, 0.4636, 0.5671, 0.4734, 0.5692, 0.4636, 0.5633, 0.4636, 0.6258, 0.4636, 0.6296, 0.4636, 0.5671, 0.4636, 0.5625, 0.4636, 0.625, 0.4636, 0.625, 0.4636, 0.5625, 0.4416, 0.5625, 0.4636, 0.5625, 0.4636, 0.5625, 0.4416, 0.5625, 0.5526, 0.5625, 0.5712, 0.5625, 0.5712, 0.5625, 0.5526, 0.5625, 0.4636, 0.625, 0.4416, 0.625, 0.4416, 0.625, 0.4636, 0.625, 0.4416, 0.625, 0.4416, 0.5625, 0.4416, 0.5625, 0.4416, 0.625, 0.5712, 0.5625, 0.5712, 0.625, 0.5712, 0.625, 0.5712, 0.5625, 0.4734, 0.6284, 0.4734, 0.5692, 0.4734, 0.5692, 0.4734, 0.6284, 0.4636, 0.5671, 0.4636, 0.6296, 0.5825, 0.6289, 0.5825, 0.567, 0.555, 0.5629, 0.5712, 0.5628, 0.5712, 0.5666, 0.5825, 0.567, 0.4636, 0.6258, 0.4468, 0.6256, 0.4734, 0.6284, 0.4636, 0.6296, 0.4468, 0.6256, 0.4468, 0.5636, 0.4734, 0.5692, 0.4734, 0.6284, 0.5712, 0.5628, 0.5712, 0.6253, 0.5712, 0.6291, 0.5712, 0.5666, 0.5712, 0.6253, 0.555, 0.6253, 0.5825, 0.6289, 0.5712, 0.6291, 0.555, 0.6253, 0.555, 0.5629, 0.5825, 0.567, 0.5825, 0.6289, 0.4636, 0.5671, 0.4636, 0.6296, 0.4636, 0.6296, 0.4636, 0.5671, 0.4636, 0.5671, 0.4636, 0.6296, 0.4636, 0.6296, 0.4636, 0.5671, 0.4734, 0.5692, 0.4636, 0.5671, 0.4636, 0.5671, 0.4734, 0.5692, 0.4636, 0.6296, 0.4734, 0.6284, 0.4734, 0.6284, 0.4636, 0.6296, 0.4734, 0.5692, 0.4636, 0.5671, 0.4636, 0.5671, 0.4734, 0.5692, 0.4734, 0.5692, 0.4636, 0.5671, 0.4636, 0.5671, 0.4734, 0.5692, 0.4636, 0.6296, 0.4734, 0.6284, 0.4734, 0.6284, 0.4636, 0.6296, 0.4734, 0.6284, 0.4734, 0.5692, 0.4734, 0.5692, 0.4734, 0.6284, 0.4734, 0.5692, 0.4636, 0.5671, 0.5825, 0.567, 0.5712, 0.5666, 0.4636, 0.6296, 0.4734, 0.6284, 0.4734, 0.6284, 0.4636, 0.6296, 0.4734, 0.6284, 0.4734, 0.5692, 0.4734, 0.5692, 0.4734, 0.6284, 0.4636, 0.5671, 0.4636, 0.6296, 0.4636, 0.6296, 0.4636, 0.5671, 0.4636, 0.6296, 0.4734, 0.6284, 0.5712, 0.6291, 0.5825, 0.6289, 0.4734, 0.6284, 0.4734, 0.5692, 0.5712, 0.5666, 0.5712, 0.6291, 0.5526, 0.625, 0.5526, 0.5625, 0.555, 0.5629, 0.555, 0.6253, 0.5712, 0.625, 0.5526, 0.625, 0.555, 0.6253, 0.5712, 0.6253, 0.5712, 0.5625, 0.5712, 0.625, 0.5712, 0.6253, 0.5712, 0.5628, 0.5526, 0.5625, 0.5712, 0.5625, 0.5712, 0.5628, 0.555, 0.5629, 0.4416, 0.625, 0.4416, 0.5625, 0.4468, 0.5636, 0.4468, 0.6256, 0.4636, 0.625, 0.4416, 0.625, 0.4468, 0.6256, 0.4636, 0.6258, 0.4636, 0.5625, 0.4636, 0.625, 0.4636, 0.6258, 0.4636, 0.5633, 0.4416, 0.5625, 0.4636, 0.5625, 0.4636, 0.5633, 0.4468, 0.5636])
me_cube.materials.append(mat_material)
me_cube.use_remesh_preserve_volume = False
me_cube.use_remesh_preserve_attributes = False
me_cube.use_mirror_vertex_groups = False
me_cube.update()

# ---- objects
ob_cube = bpy.data.objects.new('Cube', me_cube)
ob_light = bpy.data.objects.new('Light', light_light)
ob_camera = bpy.data.objects.new('Camera', cam_camera)

# ---- transforms, parenting, visibility, modifiers, constraints
ob_cube.location = (0.0, 0.0, 0.0)
ob_cube.lock_rotations_4d = False
ob_cube.empty_display_type = 'ARROWS'
ob_cube.lineart.crease_threshold = 0.0
_m = ob_cube.modifiers.new('Subdivision', 'SUBSURF')
_m.levels = 2
ob_light.location = (4.076, 1.005, 5.904)
ob_light.rotation_euler = (0.6503, 0.05522, 1.866)
ob_light.lock_rotations_4d = False
ob_light.empty_display_type = 'ARROWS'
ob_light.color = (0.0, 0.0, 0.0, 0.0)
ob_light.lineart.crease_threshold = 0.0
ob_camera.location = (7.359, -6.926, 4.958)
ob_camera.rotation_euler = (1.109, 0.0, 0.8149)
ob_camera.lock_rotations_4d = False
ob_camera.empty_display_type = 'ARROWS'
ob_camera.color = (0.0, 0.0, 0.0, 0.0)
ob_camera.display_type = 'WIRE'
ob_camera.lineart.crease_threshold = 0.0

# ---- collection membership
col_collection.objects.link(ob_cube)
col_collection.objects.link(ob_light)
col_collection.objects.link(ob_camera)

# ---- scene / render settings (as saved in the file)
scene.camera = ob_camera
scene.frame_start = 1; scene.frame_end = 250; scene.frame_set(1)
scene.render.engine = 'BLENDER_EEVEE_NEXT'
scene.cycles.sampling_pattern = 'TABULATED_SOBOL'
scene.cycles.use_light_tree = False
scene.view_settings.view_transform = 'Filmic'
bpy.context.view_layer.update()
